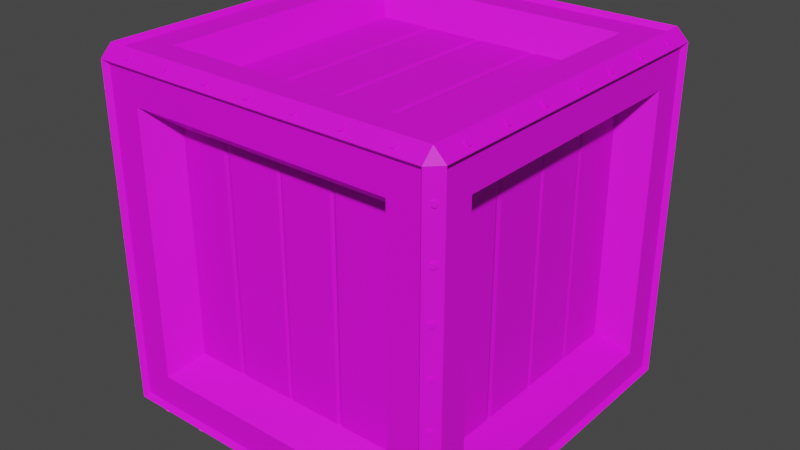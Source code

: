 # Source: Crate_Small_V3.blend  (saved by Blender 2.91.10; exported with 4.5.12 LTS)
import bpy
from mathutils import Matrix  # noqa: F401  (used for matrix-valued properties, if any)

bpy.ops.wm.read_factory_settings(use_empty=True)
scene = bpy.context.scene
scene.name = 'Scene'

# ---- collections
col_collection = bpy.data.collections.new('Collection'); scene.collection.children.link(col_collection)

# ---- images (referenced by path relative to the original .blend; pixels are not part of the script)
import os
ASSET_DIR = os.environ.get("B2B_ASSET_DIR", "")  # directory of the original .blend (textures are referenced by path, not embedded)
HERE = os.path.dirname(os.path.abspath(__file__))  # packed textures are extracted next to this script under _unpacked/

def load_image(name, relpath, width, height, colorspace="sRGB"):
    """Load a texture the original file referenced (path relative to the .blend, or extracted next to this script)."""
    p = next((c for c in (os.path.join(HERE, relpath), os.path.join(ASSET_DIR, relpath)) if relpath and os.path.exists(c)), "")
    if p:
        img = bpy.data.images.load(p, check_existing=True)
        img.name = name
    else:  # same state as the original file: an image datablock whose file is absent (Cycles renders it pink)
        img = bpy.data.images.new(name, width, height)
        img.source = "FILE"
        img.filepath = "//" + (relpath or name)
    img.colorspace_settings.name = colorspace
    return img
img_color2_png_014 = load_image('Color2.png.014', 'Color2.png', 1024, 1024, 'sRGB')

# ---- materials (node trees are filled in below, after node groups)
mat_material_015 = bpy.data.materials.new('Material.015')
mat_material_015.use_transparent_shadow = False

# ---- material node trees
mat_material_015.use_nodes = True; mat_material_015.node_tree.nodes.clear()
_N = mat_material_015.node_tree.nodes; _L = mat_material_015.node_tree.links
n0 = _N.new('ShaderNodeBsdfPrincipled'); n0.name = 'Principled BSDF'; n0.location = (10, 300)
n0.distribution = 'GGX'
n0.subsurface_method = 'BURLEY'
n0.inputs[2].default_value = 0.6
n0.inputs[3].default_value = 1.45
n0.inputs[27].default_value = (0.0, 0.0, 0.0, 1.0)
n0.inputs[28].default_value = 1.0
n1 = _N.new('ShaderNodeOutputMaterial'); n1.name = 'Material Output'; n1.location = (300, 300)
n2 = _N.new('ShaderNodeTexImage'); n2.name = 'Image Texture'; n2.location = (-280, 280)
n2.image = img_color2_png_014
_L.new(n0.outputs[0], n1.inputs[0])
_L.new(n2.outputs[0], n0.inputs[0])
n1.is_active_output = True

# ---- world
world_world = bpy.data.worlds.new('World'); scene.world = world_world
world_world.use_nodes = True; world_world.node_tree.nodes.clear()
_N = world_world.node_tree.nodes; _L = world_world.node_tree.links
n0 = _N.new('ShaderNodeOutputWorld'); n0.name = 'World Output'; n0.location = (300, 300)
n1 = _N.new('ShaderNodeBackground'); n1.name = 'Background'; n1.location = (10, 300)
n1.inputs[0].default_value = (0.05088, 0.05088, 0.05088, 1.0)
_L.new(n1.outputs[0], n0.inputs[0])
n0.is_active_output = True
world_world.color = (0.05088, 0.05088, 0.05088)
world_world.use_sun_shadow = False
world_world.sun_shadow_jitter_overblur = 0.0

# ---- meshes
me_cylinder_002 = bpy.data.meshes.new('Cylinder.002')
me_cylinder_002.from_pydata([(-0.166, -0.1702, 0.3123), (-0.168, -0.1723, 0.3123), (-0.1674, -0.1688, 0.3095), (-0.1694, -0.1708, 0.3095), (-0.1697, -0.1665, 0.3106), (-0.1717, -0.1686, 0.3106), (-0.1697, -0.1665, 0.314), (-0.1717, -0.1686, 0.314), (-0.1674, -0.1688, 0.315), (-0.1694, -0.1708, 0.315), (-0.166, -0.1702, 0.1759), (-0.168, -0.1723, 0.1759), (-0.1674, -0.1688, 0.1732), (-0.1694, -0.1708, 0.1732), (-0.1697, -0.1665, 0.1742), (-0.1717, -0.1686, 0.1742), (-0.1697, -0.1665, 0.1776), (-0.1717, -0.1686, 0.1776), (-0.1674, -0.1688, 0.1787), (-0.1694, -0.1708, 0.1787), (-0.166, -0.1702, 0.1305), (-0.168, -0.1723, 0.1305), (-0.1674, -0.1688, 0.1277), (-0.1694, -0.1708, 0.1277), (-0.1697, -0.1665, 0.1288), (-0.1717, -0.1686, 0.1288), (-0.1697, -0.1665, 0.1322), (-0.1717, -0.1686, 0.1322), (-0.1674, -0.1688, 0.1332), (-0.1694, -0.1708, 0.1332), (-0.166, -0.1702, 0.08501), (-0.168, -0.1723, 0.08501), (-0.1674, -0.1688, 0.08226), (-0.1694, -0.1708, 0.08226), (-0.1697, -0.1665, 0.08331), (-0.1717, -0.1686, 0.08331), (-0.1697, -0.1665, 0.08671), (-0.1717, -0.1686, 0.08671), (-0.1674, -0.1688, 0.08776), (-0.1694, -0.1708, 0.08776), (-0.166, -0.1702, 0.03956), (-0.168, -0.1723, 0.03956), (-0.1674, -0.1688, 0.0368), (-0.1694, -0.1708, 0.0368), (-0.1697, -0.1665, 0.03785), (-0.1717, -0.1686, 0.03785), (-0.1697, -0.1665, 0.04126), (-0.1717, -0.1686, 0.04126), (-0.1674, -0.1688, 0.04231), (-0.1694, -0.1708, 0.04231), (-0.166, -0.1702, 0.2668), (-0.168, -0.1723, 0.2668), (-0.1674, -0.1688, 0.2641), (-0.1694, -0.1708, 0.2641), (-0.1697, -0.1665, 0.2651), (-0.1717, -0.1686, 0.2651), (-0.1697, -0.1665, 0.2685), (-0.1717, -0.1686, 0.2685), (-0.1674, -0.1688, 0.2696), (-0.1694, -0.1708, 0.2696), (-0.166, -0.1702, 0.2214), (-0.168, -0.1723, 0.2214), (-0.1674, -0.1688, 0.2186), (-0.1694, -0.1708, 0.2186), (-0.1697, -0.1665, 0.2197), (-0.1717, -0.1686, 0.2197), (-0.1697, -0.1665, 0.2231), (-0.1717, -0.1686, 0.2231), (-0.1674, -0.1688, 0.2241), (-0.1694, -0.1708, 0.2241), (-0.1636, -0.1636, 7.502e-06), (-0.1636, -0.175, 0.0114), (-0.175, -0.1636, 0.0114), (-0.1636, -0.175, 0.3386), (-0.1636, -0.1636, 0.35), (-0.175, -0.1636, 0.3386), (-0.175, 0.1636, 0.0114), (-0.1636, 0.175, 0.0114), (-0.1636, 0.1636, 7.502e-06), (-0.1636, 0.1636, 0.35), (-0.1636, 0.175, 0.3386), (-0.175, 0.1636, 0.3386), (0.175, -0.1636, 0.0114), (0.1636, -0.175, 0.0114), (0.1636, -0.1636, 7.502e-06), (0.1636, -0.1636, 0.35), (0.1636, -0.175, 0.3386), (0.175, -0.1636, 0.3386), (0.1636, 0.175, 0.0114), (0.175, 0.1636, 0.0114), (0.1636, 0.1636, 7.502e-06), (0.1636, 0.1636, 0.35), (0.175, 0.1636, 0.3386), (0.1636, 0.175, 0.3386), (-0.143, -0.1091, 0.2841), (-0.143, -0.1091, 0.06592), (-0.143, 0.1091, 0.06592), (-0.143, 0.1091, 0.2841), (-0.143, 0.06154, 0.06592), (-0.143, 0.05434, 0.06592), (-0.143, 0.05434, 0.2841), (-0.143, 0.06154, 0.2841), (-0.143, 0.002294, 0.06592), (-0.143, -0.003019, 0.06592), (-0.143, -0.003019, 0.2841), (-0.143, 0.002294, 0.2841), (-0.143, -0.05232, 0.06592), (-0.143, -0.05836, 0.06592), (-0.143, -0.05836, 0.2841), (-0.143, -0.05232, 0.2841), (-0.142, 0.05794, 0.06592), (-0.142, 0.05794, 0.2841), (-0.142, -0.0003625, 0.06592), (-0.142, -0.0003625, 0.2841), (-0.142, -0.05534, 0.06592), (-0.142, -0.05534, 0.2841), (0.1431, 0.1091, 0.2841), (0.1431, 0.1091, 0.06592), (0.1431, -0.1091, 0.06592), (0.1431, -0.1091, 0.2841), (0.1431, -0.06156, 0.06592), (0.1431, -0.05437, 0.06592), (0.1431, -0.05437, 0.2841), (0.1431, -0.06156, 0.2841), (0.1431, -0.002323, 0.06592), (0.1431, 0.00299, 0.06592), (0.1431, 0.00299, 0.2841), (0.1431, -0.002323, 0.2841), (0.1431, 0.05229, 0.06592), (0.1431, 0.05833, 0.06592), (0.1431, 0.05833, 0.2841), (0.1431, 0.05229, 0.2841), (0.142, -0.05797, 0.06592), (0.142, -0.05797, 0.2841), (0.142, 0.0003335, 0.06592), (0.142, 0.0003335, 0.2841), (0.142, 0.05531, 0.06592), (0.142, 0.05531, 0.2841), (-0.1705, -0.1297, 0.04535), (-0.1705, -0.1297, 0.3047), (-0.1705, 0.1297, 0.3047), (-0.1705, 0.1297, 0.04535), (-0.1297, 0.1705, 0.04535), (-0.1297, 0.1705, 0.3047), (0.1297, 0.1705, 0.3047), (0.1297, 0.1705, 0.04535), (0.1705, 0.1297, 0.04535), (0.1705, 0.1297, 0.3047), (0.1705, -0.1297, 0.3047), (0.1705, -0.1297, 0.04535), (0.1297, -0.1705, 0.04535), (0.1297, -0.1705, 0.3047), (-0.1297, -0.1705, 0.3047), (-0.1297, -0.1705, 0.04535), (-0.1297, 0.1297, 0.004549), (0.1297, 0.1297, 0.004549), (0.1297, -0.1297, 0.004549), (-0.1297, -0.1297, 0.004549), (0.1297, 0.1297, 0.3455), (-0.1297, 0.1297, 0.3455), (-0.1297, -0.1297, 0.3455), (0.1297, -0.1297, 0.3455), (-0.1419, -0.108, 0.06705), (-0.1419, -0.108, 0.283), (-0.1419, 0.108, 0.06705), (-0.1419, 0.108, 0.283), (-0.108, 0.1419, 0.283), (-0.108, 0.1419, 0.06705), (0.108, 0.1419, 0.06705), (0.108, 0.1419, 0.283), (0.1419, 0.108, 0.283), (0.1419, 0.108, 0.06705), (0.1419, -0.108, 0.06705), (0.1419, -0.108, 0.283), (0.108, -0.1419, 0.283), (0.108, -0.1419, 0.06705), (-0.108, -0.1419, 0.06705), (-0.108, -0.1419, 0.283), (0.108, 0.108, 0.03308), (-0.108, 0.108, 0.03308), (-0.108, -0.108, 0.03308), (0.108, -0.108, 0.03308), (-0.108, 0.108, 0.3169), (0.108, 0.108, 0.3169), (0.108, -0.108, 0.3169), (-0.108, -0.108, 0.3169), (-0.1594, -0.1594, 0.004549), (-0.1594, -0.1705, 0.01565), (-0.1705, -0.1594, 0.01565), (-0.1594, -0.1705, 0.3344), (-0.1594, -0.1594, 0.3455), (-0.1705, -0.1594, 0.3344), (-0.1705, 0.1594, 0.01565), (-0.1594, 0.1705, 0.01565), (-0.1594, 0.1594, 0.004549), (-0.1594, 0.1594, 0.3455), (-0.1594, 0.1705, 0.3344), (-0.1705, 0.1594, 0.3344), (0.1705, -0.1594, 0.01565), (0.1594, -0.1705, 0.01565), (0.1594, -0.1594, 0.004549), (0.1594, -0.1594, 0.3455), (0.1594, -0.1705, 0.3344), (0.1705, -0.1594, 0.3344), (0.1594, 0.1705, 0.01565), (0.1705, 0.1594, 0.01565), (0.1594, 0.1594, 0.004549), (0.1594, 0.1594, 0.3455), (0.1705, 0.1594, 0.3344), (0.1594, 0.1705, 0.3344), (-0.1091, 0.143, 0.2841), (-0.1091, 0.143, 0.06592), (0.1091, 0.143, 0.06592), (0.1091, 0.143, 0.2841), (0.06156, 0.143, 0.06592), (0.05436, 0.143, 0.06592), (0.05436, 0.143, 0.2841), (0.06156, 0.143, 0.2841), (0.002319, 0.143, 0.06592), (-0.002993, 0.143, 0.06592), (-0.002993, 0.143, 0.2841), (0.002319, 0.143, 0.2841), (-0.05229, 0.143, 0.06592), (-0.05834, 0.143, 0.06592), (-0.05834, 0.143, 0.2841), (-0.05229, 0.143, 0.2841), (0.05796, 0.142, 0.06592), (0.05796, 0.142, 0.2841), (-0.000337, 0.142, 0.06592), (-0.000337, 0.142, 0.2841), (-0.05531, 0.142, 0.06592), (-0.05531, 0.142, 0.2841), (0.1091, -0.1431, 0.2841), (0.1091, -0.1431, 0.06592), (-0.1091, -0.1431, 0.06592), (-0.1091, -0.1431, 0.2841), (-0.06154, -0.1431, 0.06592), (-0.05434, -0.1431, 0.06592), (-0.05434, -0.1431, 0.2841), (-0.06154, -0.1431, 0.2841), (-0.002297, -0.1431, 0.06592), (0.003015, -0.1431, 0.06592), (0.003015, -0.1431, 0.2841), (-0.002297, -0.1431, 0.2841), (0.05231, -0.1431, 0.06592), (0.05836, -0.1431, 0.06592), (0.05836, -0.1431, 0.2841), (0.05231, -0.1431, 0.2841), (-0.05794, -0.142, 0.06592), (-0.05794, -0.142, 0.2841), (0.0003589, -0.142, 0.06592), (0.0003589, -0.142, 0.2841), (0.05534, -0.142, 0.06592), (0.05534, -0.142, 0.2841), (-0.1091, -0.1091, 0.3181), (-0.1091, 0.1091, 0.3181), (0.1091, 0.1091, 0.3181), (0.1091, -0.1091, 0.3181), (0.06156, 0.1091, 0.3181), (0.05436, 0.1091, 0.3181), (0.05436, -0.1091, 0.3181), (0.06156, -0.1091, 0.3181), (0.002319, 0.1091, 0.3181), (-0.002993, 0.1091, 0.3181), (-0.002993, -0.1091, 0.3181), (0.002319, -0.1091, 0.3181), (-0.05229, 0.1091, 0.3181), (-0.05834, 0.1091, 0.3181), (-0.05834, -0.1091, 0.3181), (-0.05229, -0.1091, 0.3181), (0.05796, 0.1091, 0.317), (0.05796, -0.1091, 0.317), (-0.000337, 0.1091, 0.317), (-0.000337, -0.1091, 0.317), (-0.05531, 0.1091, 0.317), (-0.05531, -0.1091, 0.317), (0.1091, -0.1091, 0.03196), (0.1091, 0.1091, 0.03196), (-0.1091, 0.1091, 0.03196), (-0.1091, -0.1091, 0.03196), (-0.06154, 0.1091, 0.03196), (-0.05434, 0.1091, 0.03196), (-0.05434, -0.1091, 0.03196), (-0.06154, -0.1091, 0.03196), (-0.002297, 0.1091, 0.03196), (0.003015, 0.1091, 0.03196), (0.003015, -0.1091, 0.03196), (-0.002297, -0.1091, 0.03196), (0.05231, 0.1091, 0.03196), (0.05836, 0.1091, 0.03196), (0.05836, -0.1091, 0.03196), (0.05231, -0.1091, 0.03196), (-0.05794, 0.1091, 0.03302), (-0.05794, -0.1091, 0.03302), (0.0003589, 0.1091, 0.03302), (0.000359, -0.1091, 0.03302), (0.05534, 0.1091, 0.03302), (0.05534, -0.1091, 0.03302), (-0.1364, -0.1667, 0.3446), (-0.1364, -0.1687, 0.3467), (-0.1336, -0.1681, 0.3432), (-0.1336, -0.1701, 0.3453), (-0.1347, -0.1704, 0.3409), (-0.1347, -0.1724, 0.343), (-0.1381, -0.1704, 0.3409), (-0.1381, -0.1724, 0.343), (-0.1391, -0.1681, 0.3432), (-0.1391, -0.1701, 0.3453), (0.0, -0.1667, 0.3446), (0.0, -0.1687, 0.3467), (0.002754, -0.1681, 0.3432), (0.002754, -0.1701, 0.3453), (0.001702, -0.1704, 0.3409), (0.001702, -0.1724, 0.343), (-0.001702, -0.1704, 0.3409), (-0.001702, -0.1724, 0.343), (-0.002754, -0.1681, 0.3432), (-0.002754, -0.1701, 0.3453), (0.04546, -0.1667, 0.3446), (0.04546, -0.1687, 0.3467), (0.04821, -0.1681, 0.3432), (0.04821, -0.1701, 0.3453), (0.04716, -0.1704, 0.3409), (0.04716, -0.1724, 0.343), (0.04375, -0.1704, 0.3409), (0.04375, -0.1724, 0.343), (0.0427, -0.1681, 0.3432), (0.0427, -0.1701, 0.3453), (0.09091, -0.1667, 0.3446), (0.09091, -0.1687, 0.3467), (0.09367, -0.1681, 0.3432), (0.09367, -0.1701, 0.3453), (0.09261, -0.1704, 0.3409), (0.09261, -0.1724, 0.343), (0.08921, -0.1704, 0.3409), (0.08921, -0.1724, 0.343), (0.08816, -0.1681, 0.3432), (0.08816, -0.1701, 0.3453), (0.1364, -0.1667, 0.3446), (0.1364, -0.1687, 0.3467), (0.1391, -0.1681, 0.3432), (0.1391, -0.1701, 0.3453), (0.1381, -0.1704, 0.3409), (0.1381, -0.1724, 0.343), (0.1347, -0.1704, 0.3409), (0.1347, -0.1724, 0.343), (0.1336, -0.1681, 0.3432), (0.1336, -0.1701, 0.3453), (-0.09091, -0.1667, 0.3446), (-0.09091, -0.1687, 0.3467), (-0.08816, -0.1681, 0.3432), (-0.08816, -0.1701, 0.3453), (-0.08921, -0.1704, 0.3409), (-0.08921, -0.1724, 0.343), (-0.09261, -0.1704, 0.3409), (-0.09261, -0.1724, 0.343), (-0.09367, -0.1681, 0.3432), (-0.09367, -0.1701, 0.3453), (-0.04546, -0.1667, 0.3446), (-0.04546, -0.1687, 0.3467), (-0.0427, -0.1681, 0.3432), (-0.0427, -0.1701, 0.3453), (-0.04375, -0.1704, 0.3409), (-0.04375, -0.1724, 0.343), (-0.04716, -0.1704, 0.3409), (-0.04716, -0.1724, 0.343), (-0.04821, -0.1681, 0.3432), (-0.04821, -0.1701, 0.3453), (0.1364, 0.167, 0.3446), (0.1364, 0.169, 0.3467), (0.1336, 0.1684, 0.3432), (0.1336, 0.1704, 0.3453), (0.1347, 0.1707, 0.3409), (0.1347, 0.1727, 0.343), (0.1381, 0.1707, 0.3409), (0.1381, 0.1727, 0.343), (0.1391, 0.1684, 0.3432), (0.1391, 0.1704, 0.3453), (3.387e-08, 0.167, 0.3446), (3.387e-08, 0.169, 0.3467), (-0.002754, 0.1684, 0.3432), (-0.002754, 0.1704, 0.3453), (-0.001702, 0.1707, 0.3409), (-0.001702, 0.1727, 0.343), (0.001702, 0.1707, 0.3409), (0.001702, 0.1727, 0.343), (0.002754, 0.1684, 0.3432), (0.002754, 0.1704, 0.3453), (-0.04546, 0.167, 0.3446), (-0.04546, 0.169, 0.3467), (-0.04821, 0.1684, 0.3432), (-0.04821, 0.1704, 0.3453), (-0.04716, 0.1707, 0.3409), (-0.04716, 0.1727, 0.343), (-0.04375, 0.1707, 0.3409), (-0.04375, 0.1727, 0.343), (-0.0427, 0.1684, 0.3432), (-0.0427, 0.1704, 0.3453), (-0.09091, 0.167, 0.3446), (-0.09091, 0.169, 0.3467), (-0.09367, 0.1684, 0.3432), (-0.09367, 0.1704, 0.3453), (-0.09261, 0.1707, 0.3409), (-0.09261, 0.1727, 0.343), (-0.08921, 0.1707, 0.3409), (-0.08921, 0.1727, 0.343), (-0.08816, 0.1684, 0.3432), (-0.08816, 0.1704, 0.3453), (-0.1364, 0.167, 0.3446), (-0.1364, 0.169, 0.3467), (-0.1391, 0.1684, 0.3432), (-0.1391, 0.1704, 0.3453), (-0.1381, 0.1707, 0.3409), (-0.1381, 0.1727, 0.343), (-0.1347, 0.1707, 0.3409), (-0.1347, 0.1727, 0.343), (-0.1336, 0.1684, 0.3432), (-0.1336, 0.1704, 0.3453), (0.09091, 0.167, 0.3446), (0.09091, 0.169, 0.3467), (0.08816, 0.1684, 0.3432), (0.08816, 0.1704, 0.3453), (0.08921, 0.1707, 0.3409), (0.08921, 0.1727, 0.343), (0.09261, 0.1707, 0.3409), (0.09261, 0.1727, 0.343), (0.09367, 0.1684, 0.3432), (0.09367, 0.1704, 0.3453), (0.04546, 0.167, 0.3446), (0.04546, 0.169, 0.3467), (0.0427, 0.1684, 0.3432), (0.0427, 0.1704, 0.3453), (0.04375, 0.1707, 0.3409), (0.04375, 0.1727, 0.343), (0.04716, 0.1707, 0.3409), (0.04716, 0.1727, 0.343), (0.04821, 0.1684, 0.3432), (0.04821, 0.1704, 0.3453), (0.1668, -0.1362, 0.3446), (0.1689, -0.1362, 0.3467), (0.1682, -0.1335, 0.3432), (0.1703, -0.1335, 0.3453), (0.1705, -0.1345, 0.3409), (0.1726, -0.1345, 0.343), (0.1705, -0.1379, 0.3409), (0.1726, -0.1379, 0.343), (0.1682, -0.139, 0.3432), (0.1703, -0.139, 0.3453), (0.1668, 0.0001531, 0.3446), (0.1689, 0.0001531, 0.3467), (0.1682, 0.002907, 0.3432), (0.1703, 0.002907, 0.3453), (0.1705, 0.001855, 0.3409), (0.1726, 0.001855, 0.343), (0.1705, -0.001549, 0.3409), (0.1726, -0.001549, 0.343), (0.1682, -0.002601, 0.3432), (0.1703, -0.002601, 0.3453), (0.1668, 0.04561, 0.3446), (0.1689, 0.04561, 0.3467), (0.1682, 0.04836, 0.3432), (0.1703, 0.04836, 0.3453), (0.1705, 0.04731, 0.3409), (0.1726, 0.04731, 0.343), (0.1705, 0.04391, 0.3409), (0.1726, 0.04391, 0.343), (0.1682, 0.04285, 0.3432), (0.1703, 0.04285, 0.3453), (0.1668, 0.09106, 0.3446), (0.1689, 0.09106, 0.3467), (0.1682, 0.09382, 0.3432), (0.1703, 0.09382, 0.3453), (0.1705, 0.09277, 0.3409), (0.1726, 0.09277, 0.343), (0.1705, 0.08936, 0.3409), (0.1726, 0.08936, 0.343), (0.1682, 0.08831, 0.3432), (0.1703, 0.08831, 0.3453), (0.1668, 0.1365, 0.3446), (0.1689, 0.1365, 0.3467), (0.1682, 0.1393, 0.3432), (0.1703, 0.1393, 0.3453), (0.1705, 0.1382, 0.3409), (0.1726, 0.1382, 0.343), (0.1705, 0.1348, 0.3409), (0.1726, 0.1348, 0.343), (0.1682, 0.1338, 0.3432), (0.1703, 0.1338, 0.3453), (0.1668, -0.09076, 0.3446), (0.1689, -0.09076, 0.3467), (0.1682, -0.088, 0.3432), (0.1703, -0.088, 0.3453), (0.1705, -0.08906, 0.3409), (0.1726, -0.08906, 0.343), (0.1705, -0.09246, 0.3409), (0.1726, -0.09246, 0.343), (0.1682, -0.09351, 0.3432), (0.1703, -0.09351, 0.3453), (0.1668, -0.0453, 0.3446), (0.1689, -0.0453, 0.3467), (0.1682, -0.04255, 0.3432), (0.1703, -0.04255, 0.3453), (0.1705, -0.0436, 0.3409), (0.1726, -0.0436, 0.343), (0.1705, -0.047, 0.3409), (0.1726, -0.047, 0.343), (0.1682, -0.04806, 0.3432), (0.1703, -0.04806, 0.3453), (-0.1668, 0.1365, 0.3446), (-0.1689, 0.1365, 0.3467), (-0.1682, 0.1338, 0.3432), (-0.1703, 0.1338, 0.3453), (-0.1705, 0.1348, 0.3409), (-0.1726, 0.1348, 0.343), (-0.1705, 0.1382, 0.3409), (-0.1726, 0.1382, 0.343), (-0.1682, 0.1393, 0.3432), (-0.1703, 0.1393, 0.3453), (-0.1668, 0.0001531, 0.3446), (-0.1689, 0.0001531, 0.3467), (-0.1682, -0.002601, 0.3432), (-0.1703, -0.002601, 0.3453), (-0.1705, -0.001549, 0.3409), (-0.1726, -0.001549, 0.343), (-0.1705, 0.001855, 0.3409), (-0.1726, 0.001855, 0.343), (-0.1682, 0.002907, 0.3432), (-0.1703, 0.002907, 0.3453), (-0.1668, -0.0453, 0.3446), (-0.1689, -0.0453, 0.3467), (-0.1682, -0.04806, 0.3432), (-0.1703, -0.04806, 0.3453), (-0.1705, -0.047, 0.3409), (-0.1726, -0.047, 0.343), (-0.1705, -0.0436, 0.3409), (-0.1726, -0.0436, 0.343), (-0.1682, -0.04255, 0.3432), (-0.1703, -0.04255, 0.3453), (-0.1668, -0.09076, 0.3446), (-0.1689, -0.09076, 0.3467), (-0.1682, -0.09351, 0.3432), (-0.1703, -0.09351, 0.3453), (-0.1705, -0.09246, 0.3409), (-0.1726, -0.09246, 0.343), (-0.1705, -0.08906, 0.3409), (-0.1726, -0.08906, 0.343), (-0.1682, -0.088, 0.3432), (-0.1703, -0.088, 0.3453), (-0.1668, -0.1362, 0.3446), (-0.1689, -0.1362, 0.3467), (-0.1682, -0.139, 0.3432), (-0.1703, -0.139, 0.3453), (-0.1705, -0.1379, 0.3409), (-0.1726, -0.1379, 0.343), (-0.1705, -0.1345, 0.3409), (-0.1726, -0.1345, 0.343), (-0.1682, -0.1335, 0.3432), (-0.1703, -0.1335, 0.3453), (-0.1668, 0.09106, 0.3446), (-0.1689, 0.09106, 0.3467), (-0.1682, 0.08831, 0.3432), (-0.1703, 0.08831, 0.3453), (-0.1705, 0.08936, 0.3409), (-0.1726, 0.08936, 0.343), (-0.1705, 0.09277, 0.3409), (-0.1726, 0.09277, 0.343), (-0.1682, 0.09382, 0.3432), (-0.1703, 0.09382, 0.3453), (-0.1668, 0.04561, 0.3446), (-0.1689, 0.04561, 0.3467), (-0.1682, 0.04285, 0.3432), (-0.1703, 0.04285, 0.3453), (-0.1705, 0.04391, 0.3409), (-0.1726, 0.04391, 0.343), (-0.1705, 0.04731, 0.3409), (-0.1726, 0.04731, 0.343), (-0.1682, 0.04836, 0.3432), (-0.1703, 0.04836, 0.3453), (-0.1364, -0.17, 0.008838), (-0.1364, -0.172, 0.006788), (-0.1336, -0.1685, 0.007426), (-0.1336, -0.1706, 0.005375), (-0.1347, -0.1663, 0.00514), (-0.1347, -0.1683, 0.003089), (-0.1381, -0.1663, 0.00514), (-0.1381, -0.1683, 0.003089), (-0.1391, -0.1685, 0.007426), (-0.1391, -0.1706, 0.005375), (0.0, -0.17, 0.008838), (0.0, -0.172, 0.006788), (0.002754, -0.1685, 0.007426), (0.002754, -0.1706, 0.005375), (0.001702, -0.1663, 0.00514), (0.001702, -0.1683, 0.003089), (-0.001702, -0.1663, 0.00514), (-0.001702, -0.1683, 0.003089), (-0.002754, -0.1685, 0.007426), (-0.002754, -0.1706, 0.005375), (0.04546, -0.17, 0.008838), (0.04546, -0.172, 0.006788), (0.04821, -0.1685, 0.007426), (0.04821, -0.1706, 0.005375), (0.04716, -0.1663, 0.00514), (0.04716, -0.1683, 0.003089), (0.04375, -0.1663, 0.00514), (0.04375, -0.1683, 0.003089), (0.0427, -0.1685, 0.007426), (0.0427, -0.1706, 0.005375), (0.09091, -0.17, 0.008838), (0.09091, -0.172, 0.006788), (0.09367, -0.1685, 0.007426), (0.09367, -0.1706, 0.005375), (0.09261, -0.1663, 0.00514), (0.09261, -0.1683, 0.003089), (0.08921, -0.1663, 0.00514), (0.08921, -0.1683, 0.003089), (0.08816, -0.1685, 0.007426), (0.08816, -0.1706, 0.005375), (0.1364, -0.17, 0.008838), (0.1364, -0.172, 0.006788), (0.1391, -0.1685, 0.007426), (0.1391, -0.1706, 0.005375), (0.1381, -0.1663, 0.00514), (0.1381, -0.1683, 0.003089), (0.1347, -0.1663, 0.00514), (0.1347, -0.1683, 0.003089), (0.1336, -0.1685, 0.007426), (0.1336, -0.1706, 0.005375), (-0.09091, -0.17, 0.008838), (-0.09091, -0.172, 0.006788), (-0.08816, -0.1685, 0.007426), (-0.08816, -0.1706, 0.005375), (-0.08921, -0.1663, 0.00514), (-0.08921, -0.1683, 0.003089), (-0.09261, -0.1663, 0.00514), (-0.09261, -0.1683, 0.003089), (-0.09367, -0.1685, 0.007426), (-0.09367, -0.1706, 0.005375), (-0.04546, -0.17, 0.008838), (-0.04546, -0.172, 0.006788), (-0.0427, -0.1685, 0.007426), (-0.0427, -0.1706, 0.005375), (-0.04375, -0.1663, 0.00514), (-0.04375, -0.1683, 0.003089), (-0.04716, -0.1663, 0.00514), (-0.04716, -0.1683, 0.003089), (-0.04821, -0.1685, 0.007426), (-0.04821, -0.1706, 0.005375), (0.1364, 0.1703, 0.008839), (0.1364, 0.1723, 0.006791), (0.1336, 0.1688, 0.007424), (0.1336, 0.1709, 0.005376), (0.1347, 0.1666, 0.005135), (0.1347, 0.1686, 0.003087), (0.1381, 0.1666, 0.005135), (0.1381, 0.1686, 0.003087), (0.1391, 0.1688, 0.007424), (0.1391, 0.1709, 0.005376), (1.693e-08, 0.1703, 0.008839), (1.693e-08, 0.1723, 0.006791), (-0.002754, 0.1688, 0.007424), (-0.002754, 0.1709, 0.005376), (-0.001702, 0.1666, 0.005135), (-0.001702, 0.1686, 0.003087), (0.001702, 0.1666, 0.005135), (0.001702, 0.1686, 0.003087), (0.002754, 0.1688, 0.007424), (0.002754, 0.1709, 0.005376), (-0.04546, 0.1703, 0.008839), (-0.04546, 0.1723, 0.006791), (-0.04821, 0.1688, 0.007424), (-0.04821, 0.1709, 0.005376), (-0.04716, 0.1666, 0.005135), (-0.04716, 0.1686, 0.003087), (-0.04375, 0.1666, 0.005135), (-0.04375, 0.1686, 0.003087), (-0.0427, 0.1688, 0.007424), (-0.0427, 0.1709, 0.005376), (-0.09091, 0.1703, 0.008839), (-0.09091, 0.1723, 0.006791), (-0.09367, 0.1688, 0.007424), (-0.09367, 0.1709, 0.005376), (-0.09261, 0.1666, 0.005135), (-0.09261, 0.1686, 0.003087), (-0.08921, 0.1666, 0.005135), (-0.08921, 0.1686, 0.003087), (-0.08816, 0.1688, 0.007424), (-0.08816, 0.1709, 0.005376), (-0.1364, 0.1703, 0.008839), (-0.1364, 0.1723, 0.006791), (-0.1391, 0.1688, 0.007424), (-0.1391, 0.1709, 0.005376), (-0.1381, 0.1666, 0.005135), (-0.1381, 0.1686, 0.003087), (-0.1347, 0.1666, 0.005135), (-0.1347, 0.1686, 0.003087), (-0.1336, 0.1688, 0.007424), (-0.1336, 0.1709, 0.005376), (0.09091, 0.1703, 0.008839), (0.09091, 0.1723, 0.006791), (0.08816, 0.1688, 0.007424), (0.08816, 0.1709, 0.005376), (0.08921, 0.1666, 0.005135), (0.08921, 0.1686, 0.003087), (0.09261, 0.1666, 0.005135), (0.09261, 0.1686, 0.003087), (0.09367, 0.1688, 0.007424), (0.09367, 0.1709, 0.005376), (0.04546, 0.1703, 0.008839), (0.04546, 0.1723, 0.006791), (0.0427, 0.1688, 0.007424), (0.0427, 0.1709, 0.005376), (0.04375, 0.1666, 0.005135), (0.04375, 0.1686, 0.003087), (0.04716, 0.1666, 0.005135), (0.04716, 0.1686, 0.003087), (0.04821, 0.1688, 0.007424), (0.04821, 0.1709, 0.005376), (0.1701, -0.1362, 0.008839), (0.1722, -0.1362, 0.006791), (0.1687, -0.1335, 0.007424), (0.1707, -0.1335, 0.005376), (0.1664, -0.1345, 0.005135), (0.1685, -0.1345, 0.003087), (0.1664, -0.1379, 0.005135), (0.1685, -0.1379, 0.003087), (0.1687, -0.139, 0.007424), (0.1707, -0.139, 0.005376), (0.1701, 0.0001532, 0.008839), (0.1722, 0.0001532, 0.006791), (0.1687, 0.002907, 0.007424), (0.1707, 0.002907, 0.005376), (0.1664, 0.001855, 0.005135), (0.1685, 0.001855, 0.003087), (0.1664, -0.001549, 0.005135), (0.1685, -0.001549, 0.003087), (0.1687, -0.002601, 0.007424), (0.1707, -0.002601, 0.005376), (0.1701, 0.04561, 0.008839), (0.1722, 0.04561, 0.006791), (0.1687, 0.04836, 0.007424), (0.1707, 0.04836, 0.005376), (0.1664, 0.04731, 0.005135), (0.1685, 0.04731, 0.003087), (0.1664, 0.04391, 0.005135), (0.1685, 0.04391, 0.003087), (0.1687, 0.04286, 0.007424), (0.1707, 0.04286, 0.005376), (0.1701, 0.09106, 0.008839), (0.1722, 0.09106, 0.006791), (0.1687, 0.09382, 0.007424), (0.1707, 0.09382, 0.005376), (0.1664, 0.09277, 0.005135), (0.1685, 0.09277, 0.003087), (0.1664, 0.08936, 0.005135), (0.1685, 0.08936, 0.003087), (0.1687, 0.08831, 0.007424), (0.1707, 0.08831, 0.005376), (0.1701, 0.1365, 0.008839), (0.1722, 0.1365, 0.006791), (0.1687, 0.1393, 0.007424), (0.1707, 0.1393, 0.005376), (0.1664, 0.1382, 0.005135), (0.1685, 0.1382, 0.003087), (0.1664, 0.1348, 0.005135), (0.1685, 0.1348, 0.003087), (0.1687, 0.1338, 0.007424), (0.1707, 0.1338, 0.005376), (0.1701, -0.09076, 0.008839), (0.1722, -0.09076, 0.006791), (0.1687, -0.088, 0.007424), (0.1707, -0.088, 0.005376), (0.1664, -0.08906, 0.005135), (0.1685, -0.08906, 0.003087), (0.1664, -0.09246, 0.005135), (0.1685, -0.09246, 0.003087), (0.1687, -0.09351, 0.007424), (0.1707, -0.09351, 0.005376), (0.1701, -0.0453, 0.008839), (0.1722, -0.0453, 0.006791), (0.1687, -0.04255, 0.007424), (0.1707, -0.04255, 0.005376), (0.1664, -0.0436, 0.005135), (0.1685, -0.0436, 0.003087), (0.1664, -0.047, 0.005135), (0.1685, -0.047, 0.003087), (0.1687, -0.04806, 0.007424), (0.1707, -0.04806, 0.005376), (-0.1701, 0.1365, 0.008839), (-0.1722, 0.1365, 0.006791), (-0.1687, 0.1338, 0.007424), (-0.1707, 0.1338, 0.005376), (-0.1664, 0.1348, 0.005135), (-0.1685, 0.1348, 0.003087), (-0.1664, 0.1382, 0.005135), (-0.1685, 0.1382, 0.003087), (-0.1687, 0.1393, 0.007424), (-0.1707, 0.1393, 0.005376), (-0.1701, 0.0001532, 0.008839), (-0.1722, 0.0001532, 0.006791), (-0.1687, -0.002601, 0.007424), (-0.1707, -0.002601, 0.005376), (-0.1664, -0.001549, 0.005135), (-0.1685, -0.001549, 0.003087), (-0.1664, 0.001855, 0.005135), (-0.1685, 0.001855, 0.003087), (-0.1687, 0.002907, 0.007424), (-0.1707, 0.002907, 0.005376), (-0.1701, -0.0453, 0.008839), (-0.1722, -0.0453, 0.006791), (-0.1687, -0.04806, 0.007424), (-0.1707, -0.04806, 0.005376), (-0.1664, -0.047, 0.005135), (-0.1685, -0.047, 0.003087), (-0.1664, -0.0436, 0.005135), (-0.1685, -0.0436, 0.003087), (-0.1687, -0.04255, 0.007424), (-0.1707, -0.04255, 0.005376), (-0.1701, -0.09076, 0.008839), (-0.1722, -0.09076, 0.006791), (-0.1687, -0.09351, 0.007424), (-0.1707, -0.09351, 0.005376), (-0.1664, -0.09246, 0.005135), (-0.1685, -0.09246, 0.003087), (-0.1664, -0.08906, 0.005135), (-0.1685, -0.08906, 0.003087), (-0.1687, -0.088, 0.007424), (-0.1707, -0.088, 0.005376), (-0.1701, -0.1362, 0.008839), (-0.1722, -0.1362, 0.006791), (-0.1687, -0.139, 0.007424), (-0.1707, -0.139, 0.005376), (-0.1664, -0.1379, 0.005135), (-0.1685, -0.1379, 0.003087), (-0.1664, -0.1345, 0.005135), (-0.1685, -0.1345, 0.003087), (-0.1687, -0.1335, 0.007424), (-0.1707, -0.1335, 0.005376), (-0.1701, 0.09106, 0.008839), (-0.1722, 0.09106, 0.006791), (-0.1687, 0.08831, 0.007424), (-0.1707, 0.08831, 0.005376), (-0.1664, 0.08936, 0.005135), (-0.1685, 0.08936, 0.003087), (-0.1664, 0.09277, 0.005135), (-0.1685, 0.09277, 0.003087), (-0.1687, 0.09382, 0.007424), (-0.1707, 0.09382, 0.005376), (-0.1701, 0.04561, 0.008839), (-0.1722, 0.04561, 0.006791), (-0.1687, 0.04286, 0.007424), (-0.1707, 0.04286, 0.005376), (-0.1664, 0.04391, 0.005135), (-0.1685, 0.04391, 0.003087), (-0.1664, 0.04731, 0.005135), (-0.1685, 0.04731, 0.003087), (-0.1687, 0.04836, 0.007424), (-0.1707, 0.04836, 0.005376), (-0.1702, 0.166, 0.3123), (-0.1723, 0.168, 0.3123), (-0.1688, 0.1674, 0.3095), (-0.1708, 0.1694, 0.3095), (-0.1665, 0.1697, 0.3106), (-0.1686, 0.1717, 0.3106), (-0.1665, 0.1697, 0.314), (-0.1686, 0.1717, 0.314), (-0.1688, 0.1674, 0.315), (-0.1708, 0.1694, 0.315), (-0.1702, 0.166, 0.1759), (-0.1723, 0.168, 0.1759), (-0.1688, 0.1674, 0.1732), (-0.1708, 0.1694, 0.1732), (-0.1665, 0.1697, 0.1742), (-0.1686, 0.1717, 0.1742), (-0.1665, 0.1697, 0.1776), (-0.1686, 0.1717, 0.1776), (-0.1688, 0.1674, 0.1787), (-0.1708, 0.1694, 0.1787), (-0.1702, 0.166, 0.1305), (-0.1723, 0.168, 0.1305), (-0.1688, 0.1674, 0.1277), (-0.1708, 0.1694, 0.1277), (-0.1665, 0.1697, 0.1288), (-0.1686, 0.1717, 0.1288), (-0.1665, 0.1697, 0.1322), (-0.1686, 0.1717, 0.1322), (-0.1688, 0.1674, 0.1332), (-0.1708, 0.1694, 0.1332), (-0.1702, 0.166, 0.08501), (-0.1723, 0.168, 0.08501), (-0.1688, 0.1674, 0.08226), (-0.1708, 0.1694, 0.08226), (-0.1665, 0.1697, 0.08331), (-0.1686, 0.1717, 0.08331), (-0.1665, 0.1697, 0.08671), (-0.1686, 0.1717, 0.08671), (-0.1688, 0.1674, 0.08776), (-0.1708, 0.1694, 0.08776), (-0.1702, 0.166, 0.03956), (-0.1723, 0.168, 0.03956), (-0.1688, 0.1674, 0.0368), (-0.1708, 0.1694, 0.0368), (-0.1665, 0.1697, 0.03785), (-0.1686, 0.1717, 0.03785), (-0.1665, 0.1697, 0.04126), (-0.1686, 0.1717, 0.04126), (-0.1688, 0.1674, 0.04231), (-0.1708, 0.1694, 0.04231), (-0.1702, 0.166, 0.2668), (-0.1723, 0.168, 0.2668), (-0.1688, 0.1674, 0.2641), (-0.1708, 0.1694, 0.2641), (-0.1665, 0.1697, 0.2651), (-0.1686, 0.1717, 0.2651), (-0.1665, 0.1697, 0.2685), (-0.1686, 0.1717, 0.2685), (-0.1688, 0.1674, 0.2696), (-0.1708, 0.1694, 0.2696), (-0.1702, 0.166, 0.2214), (-0.1723, 0.168, 0.2214), (-0.1688, 0.1674, 0.2186), (-0.1708, 0.1694, 0.2186), (-0.1665, 0.1697, 0.2197), (-0.1686, 0.1717, 0.2197), (-0.1665, 0.1697, 0.2231), (-0.1686, 0.1717, 0.2231), (-0.1688, 0.1674, 0.2241), (-0.1708, 0.1694, 0.2241), (0.1702, -0.166, 0.3123), (0.1723, -0.168, 0.3123), (0.1688, -0.1674, 0.3095), (0.1708, -0.1694, 0.3095), (0.1665, -0.1697, 0.3106), (0.1686, -0.1717, 0.3106), (0.1665, -0.1697, 0.314), (0.1686, -0.1717, 0.314), (0.1688, -0.1674, 0.315), (0.1708, -0.1694, 0.315), (0.1702, -0.166, 0.1759), (0.1723, -0.168, 0.1759), (0.1688, -0.1674, 0.1732), (0.1708, -0.1694, 0.1732), (0.1665, -0.1697, 0.1742), (0.1686, -0.1717, 0.1742), (0.1665, -0.1697, 0.1776), (0.1686, -0.1717, 0.1776), (0.1688, -0.1674, 0.1787), (0.1708, -0.1694, 0.1787), (0.1702, -0.166, 0.1305), (0.1723, -0.168, 0.1305), (0.1688, -0.1674, 0.1277), (0.1708, -0.1694, 0.1277), (0.1665, -0.1697, 0.1288), (0.1686, -0.1717, 0.1288), (0.1665, -0.1697, 0.1322), (0.1686, -0.1717, 0.1322), (0.1688, -0.1674, 0.1332), (0.1708, -0.1694, 0.1332), (0.1702, -0.166, 0.08501), (0.1723, -0.168, 0.08501), (0.1688, -0.1674, 0.08226), (0.1708, -0.1694, 0.08226), (0.1665, -0.1697, 0.08331), (0.1686, -0.1717, 0.08331), (0.1665, -0.1697, 0.08671), (0.1686, -0.1717, 0.08671), (0.1688, -0.1674, 0.08776), (0.1708, -0.1694, 0.08776), (0.1702, -0.166, 0.03956), (0.1723, -0.168, 0.03956), (0.1688, -0.1674, 0.0368), (0.1708, -0.1694, 0.0368), (0.1665, -0.1697, 0.03785), (0.1686, -0.1717, 0.03785), (0.1665, -0.1697, 0.04126), (0.1686, -0.1717, 0.04126), (0.1688, -0.1674, 0.04231), (0.1708, -0.1694, 0.04231), (0.1702, -0.166, 0.2668), (0.1723, -0.168, 0.2668), (0.1688, -0.1674, 0.2641), (0.1708, -0.1694, 0.2641), (0.1665, -0.1697, 0.2651), (0.1686, -0.1717, 0.2651), (0.1665, -0.1697, 0.2685), (0.1686, -0.1717, 0.2685), (0.1688, -0.1674, 0.2696), (0.1708, -0.1694, 0.2696), (0.1702, -0.166, 0.2214), (0.1723, -0.168, 0.2214), (0.1688, -0.1674, 0.2186), (0.1708, -0.1694, 0.2186), (0.1665, -0.1697, 0.2197), (0.1686, -0.1717, 0.2197), (0.1665, -0.1697, 0.2231), (0.1686, -0.1717, 0.2231), (0.1688, -0.1674, 0.2241), (0.1708, -0.1694, 0.2241), (0.166, 0.1702, 0.3123), (0.168, 0.1723, 0.3123), (0.1674, 0.1688, 0.3095), (0.1694, 0.1708, 0.3095), (0.1697, 0.1665, 0.3106), (0.1717, 0.1686, 0.3106), (0.1697, 0.1665, 0.314), (0.1717, 0.1686, 0.314), (0.1674, 0.1688, 0.315), (0.1694, 0.1708, 0.315), (0.166, 0.1702, 0.1759), (0.168, 0.1723, 0.1759), (0.1674, 0.1688, 0.1732), (0.1694, 0.1708, 0.1732), (0.1697, 0.1665, 0.1742), (0.1717, 0.1686, 0.1742), (0.1697, 0.1665, 0.1776), (0.1717, 0.1686, 0.1776), (0.1674, 0.1688, 0.1787), (0.1694, 0.1708, 0.1787), (0.166, 0.1702, 0.1305), (0.168, 0.1723, 0.1305), (0.1674, 0.1688, 0.1277), (0.1694, 0.1708, 0.1277), (0.1697, 0.1665, 0.1288), (0.1717, 0.1686, 0.1288), (0.1697, 0.1665, 0.1322), (0.1717, 0.1686, 0.1322), (0.1674, 0.1688, 0.1332), (0.1694, 0.1708, 0.1332), (0.166, 0.1702, 0.08501), (0.168, 0.1723, 0.08501), (0.1674, 0.1688, 0.08226), (0.1694, 0.1708, 0.08226), (0.1697, 0.1665, 0.08331), (0.1717, 0.1686, 0.08331), (0.1697, 0.1665, 0.08671), (0.1717, 0.1686, 0.08671), (0.1674, 0.1688, 0.08776), (0.1694, 0.1708, 0.08776), (0.166, 0.1702, 0.03956), (0.168, 0.1723, 0.03956), (0.1674, 0.1688, 0.0368), (0.1694, 0.1708, 0.0368), (0.1697, 0.1665, 0.03785), (0.1717, 0.1686, 0.03785), (0.1697, 0.1665, 0.04126), (0.1717, 0.1686, 0.04126), (0.1674, 0.1688, 0.04231), (0.1694, 0.1708, 0.04231), (0.166, 0.1702, 0.2668), (0.168, 0.1723, 0.2668), (0.1674, 0.1688, 0.2641), (0.1694, 0.1708, 0.2641), (0.1697, 0.1665, 0.2651), (0.1717, 0.1686, 0.2651), (0.1697, 0.1665, 0.2685), (0.1717, 0.1686, 0.2685), (0.1674, 0.1688, 0.2696), (0.1694, 0.1708, 0.2696), (0.166, 0.1702, 0.2214), (0.168, 0.1723, 0.2214), (0.1674, 0.1688, 0.2186), (0.1694, 0.1708, 0.2186), (0.1697, 0.1665, 0.2197), (0.1717, 0.1686, 0.2197), (0.1697, 0.1665, 0.2231), (0.1717, 0.1686, 0.2231), (0.1674, 0.1688, 0.2241), (0.1694, 0.1708, 0.2241)], [], [(0, 1, 3, 2), (2, 3, 5, 4), (4, 5, 7, 6), (3, 1, 9, 7, 5), (6, 7, 9, 8), (8, 9, 1, 0), (10, 11, 13, 12), (12, 13, 15, 14), (14, 15, 17, 16), (13, 11, 19, 17, 15), (16, 17, 19, 18), (18, 19, 11, 10), (20, 21, 23, 22), (22, 23, 25, 24), (24, 25, 27, 26), (23, 21, 29, 27, 25), (26, 27, 29, 28), (28, 29, 21, 20), (30, 31, 33, 32), (32, 33, 35, 34), (34, 35, 37, 36), (33, 31, 39, 37, 35), (36, 37, 39, 38), (38, 39, 31, 30), (40, 41, 43, 42), (42, 43, 45, 44), (44, 45, 47, 46), (43, 41, 49, 47, 45), (46, 47, 49, 48), (48, 49, 41, 40), (50, 51, 53, 52), (52, 53, 55, 54), (54, 55, 57, 56), (53, 51, 59, 57, 55), (56, 57, 59, 58), (58, 59, 51, 50), (60, 61, 63, 62), (62, 63, 65, 64), (64, 65, 67, 66), (63, 61, 69, 67, 65), (66, 67, 69, 68), (68, 69, 61, 60), (70, 71, 72), (73, 74, 75), (76, 77, 78), (79, 80, 81), (82, 83, 84), (85, 86, 87), (88, 89, 90), (91, 92, 93), (78, 70, 72, 76), (71, 73, 75, 72), (74, 79, 81, 75), (80, 77, 76, 81), (90, 78, 77, 88), (79, 91, 93, 80), (92, 89, 88, 93), (84, 90, 89, 82), (91, 85, 87, 92), (86, 83, 82, 87), (70, 84, 83, 71), (85, 74, 73, 86), (98, 101, 97, 96), (102, 105, 100, 99), (110, 111, 101, 98), (106, 109, 104, 103), (112, 113, 105, 102), (95, 94, 108, 107), (114, 115, 109, 106), (99, 100, 111, 110), (103, 104, 113, 112), (107, 108, 115, 114), (120, 123, 119, 118), (124, 127, 122, 121), (132, 133, 123, 120), (128, 131, 126, 125), (134, 135, 127, 124), (117, 116, 130, 129), (136, 137, 131, 128), (121, 122, 133, 132), (125, 126, 135, 134), (129, 130, 137, 136), (156, 157, 180, 181), (159, 160, 185, 182), (152, 153, 176, 177), (155, 156, 181, 178), (148, 149, 172, 173), (161, 158, 183, 184), (187, 199, 150, 153), (190, 201, 161, 160), (204, 193, 142, 145), (189, 187, 153, 152), (194, 206, 155, 154), (206, 200, 156, 155), (207, 195, 159, 158), (209, 204, 145, 144), (205, 208, 147, 146), (201, 207, 158, 161), (199, 202, 151, 150), (203, 198, 149, 148), (193, 196, 143, 142), (200, 186, 157, 156), (192, 188, 138, 141), (197, 192, 141, 140), (198, 205, 146, 149), (195, 190, 160, 159), (188, 191, 139, 138), (196, 209, 144, 143), (191, 197, 140, 139), (202, 189, 152, 151), (208, 203, 148, 147), (160, 161, 184, 185), (138, 139, 163, 162), (142, 143, 166, 167), (141, 138, 162, 164), (146, 147, 170, 171), (145, 142, 167, 168), (150, 151, 174, 175), (139, 140, 165, 163), (149, 146, 171, 172), (154, 155, 178, 179), (143, 144, 169, 166), (153, 150, 175, 176), (158, 159, 182, 183), (140, 141, 164, 165), (147, 148, 173, 170), (157, 154, 179, 180), (144, 145, 168, 169), (151, 152, 177, 174), (186, 194, 154, 157), (214, 217, 213, 212), (218, 221, 216, 215), (226, 227, 217, 214), (222, 225, 220, 219), (228, 229, 221, 218), (211, 210, 224, 223), (230, 231, 225, 222), (215, 216, 227, 226), (219, 220, 229, 228), (223, 224, 231, 230), (236, 239, 235, 234), (240, 243, 238, 237), (248, 249, 239, 236), (244, 247, 242, 241), (250, 251, 243, 240), (233, 232, 246, 245), (252, 253, 247, 244), (237, 238, 249, 248), (241, 242, 251, 250), (245, 246, 253, 252), (258, 261, 257, 256), (262, 265, 260, 259), (270, 271, 261, 258), (266, 269, 264, 263), (272, 273, 265, 262), (255, 254, 268, 267), (274, 275, 269, 266), (259, 260, 271, 270), (263, 264, 273, 272), (267, 268, 275, 274), (280, 283, 279, 278), (284, 287, 282, 281), (292, 293, 283, 280), (288, 291, 286, 285), (294, 295, 287, 284), (277, 276, 290, 289), (296, 297, 291, 288), (281, 282, 293, 292), (285, 286, 295, 294), (289, 290, 297, 296), (75, 81, 197, 191), (81, 76, 192, 197), (72, 75, 191, 188), (76, 72, 188, 192), (88, 77, 193, 204), (93, 88, 204, 209), (80, 93, 209, 196), (77, 80, 196, 193), (92, 87, 203, 208), (89, 92, 208, 205), (82, 89, 205, 198), (87, 82, 198, 203), (71, 83, 199, 187), (83, 86, 202, 199), (86, 73, 189, 202), (73, 71, 187, 189), (85, 91, 207, 201), (91, 79, 195, 207), (79, 74, 190, 195), (74, 85, 201, 190), (70, 78, 194, 186), (84, 70, 186, 200), (90, 84, 200, 206), (78, 90, 206, 194), (298, 299, 301, 300), (300, 301, 303, 302), (302, 303, 305, 304), (301, 299, 307, 305, 303), (304, 305, 307, 306), (306, 307, 299, 298), (308, 309, 311, 310), (310, 311, 313, 312), (312, 313, 315, 314), (311, 309, 317, 315, 313), (314, 315, 317, 316), (316, 317, 309, 308), (318, 319, 321, 320), (320, 321, 323, 322), (322, 323, 325, 324), (321, 319, 327, 325, 323), (324, 325, 327, 326), (326, 327, 319, 318), (328, 329, 331, 330), (330, 331, 333, 332), (332, 333, 335, 334), (331, 329, 337, 335, 333), (334, 335, 337, 336), (336, 337, 329, 328), (338, 339, 341, 340), (340, 341, 343, 342), (342, 343, 345, 344), (341, 339, 347, 345, 343), (344, 345, 347, 346), (346, 347, 339, 338), (348, 349, 351, 350), (350, 351, 353, 352), (352, 353, 355, 354), (351, 349, 357, 355, 353), (354, 355, 357, 356), (356, 357, 349, 348), (358, 359, 361, 360), (360, 361, 363, 362), (362, 363, 365, 364), (361, 359, 367, 365, 363), (364, 365, 367, 366), (366, 367, 359, 358), (368, 369, 371, 370), (370, 371, 373, 372), (372, 373, 375, 374), (371, 369, 377, 375, 373), (374, 375, 377, 376), (376, 377, 369, 368), (378, 379, 381, 380), (380, 381, 383, 382), (382, 383, 385, 384), (381, 379, 387, 385, 383), (384, 385, 387, 386), (386, 387, 379, 378), (388, 389, 391, 390), (390, 391, 393, 392), (392, 393, 395, 394), (391, 389, 397, 395, 393), (394, 395, 397, 396), (396, 397, 389, 388), (398, 399, 401, 400), (400, 401, 403, 402), (402, 403, 405, 404), (401, 399, 407, 405, 403), (404, 405, 407, 406), (406, 407, 399, 398), (408, 409, 411, 410), (410, 411, 413, 412), (412, 413, 415, 414), (411, 409, 417, 415, 413), (414, 415, 417, 416), (416, 417, 409, 408), (418, 419, 421, 420), (420, 421, 423, 422), (422, 423, 425, 424), (421, 419, 427, 425, 423), (424, 425, 427, 426), (426, 427, 419, 418), (428, 429, 431, 430), (430, 431, 433, 432), (432, 433, 435, 434), (431, 429, 437, 435, 433), (434, 435, 437, 436), (436, 437, 429, 428), (438, 439, 441, 440), (440, 441, 443, 442), (442, 443, 445, 444), (441, 439, 447, 445, 443), (444, 445, 447, 446), (446, 447, 439, 438), (448, 449, 451, 450), (450, 451, 453, 452), (452, 453, 455, 454), (451, 449, 457, 455, 453), (454, 455, 457, 456), (456, 457, 449, 448), (458, 459, 461, 460), (460, 461, 463, 462), (462, 463, 465, 464), (461, 459, 467, 465, 463), (464, 465, 467, 466), (466, 467, 459, 458), (468, 469, 471, 470), (470, 471, 473, 472), (472, 473, 475, 474), (471, 469, 477, 475, 473), (474, 475, 477, 476), (476, 477, 469, 468), (478, 479, 481, 480), (480, 481, 483, 482), (482, 483, 485, 484), (481, 479, 487, 485, 483), (484, 485, 487, 486), (486, 487, 479, 478), (488, 489, 491, 490), (490, 491, 493, 492), (492, 493, 495, 494), (491, 489, 497, 495, 493), (494, 495, 497, 496), (496, 497, 489, 488), (498, 499, 501, 500), (500, 501, 503, 502), (502, 503, 505, 504), (501, 499, 507, 505, 503), (504, 505, 507, 506), (506, 507, 499, 498), (508, 509, 511, 510), (510, 511, 513, 512), (512, 513, 515, 514), (511, 509, 517, 515, 513), (514, 515, 517, 516), (516, 517, 509, 508), (518, 519, 521, 520), (520, 521, 523, 522), (522, 523, 525, 524), (521, 519, 527, 525, 523), (524, 525, 527, 526), (526, 527, 519, 518), (528, 529, 531, 530), (530, 531, 533, 532), (532, 533, 535, 534), (531, 529, 537, 535, 533), (534, 535, 537, 536), (536, 537, 529, 528), (538, 539, 541, 540), (540, 541, 543, 542), (542, 543, 545, 544), (541, 539, 547, 545, 543), (544, 545, 547, 546), (546, 547, 539, 538), (548, 549, 551, 550), (550, 551, 553, 552), (552, 553, 555, 554), (551, 549, 557, 555, 553), (554, 555, 557, 556), (556, 557, 549, 548), (558, 559, 561, 560), (560, 561, 563, 562), (562, 563, 565, 564), (561, 559, 567, 565, 563), (564, 565, 567, 566), (566, 567, 559, 558), (568, 569, 571, 570), (570, 571, 573, 572), (572, 573, 575, 574), (571, 569, 577, 575, 573), (574, 575, 577, 576), (576, 577, 569, 568), (578, 579, 581, 580), (580, 581, 583, 582), (582, 583, 585, 584), (581, 579, 587, 585, 583), (584, 585, 587, 586), (586, 587, 579, 578), (588, 589, 591, 590), (590, 591, 593, 592), (592, 593, 595, 594), (591, 589, 597, 595, 593), (594, 595, 597, 596), (596, 597, 589, 588), (598, 599, 601, 600), (600, 601, 603, 602), (602, 603, 605, 604), (601, 599, 607, 605, 603), (604, 605, 607, 606), (606, 607, 599, 598), (608, 609, 611, 610), (610, 611, 613, 612), (612, 613, 615, 614), (611, 609, 617, 615, 613), (614, 615, 617, 616), (616, 617, 609, 608), (618, 619, 621, 620), (620, 621, 623, 622), (622, 623, 625, 624), (621, 619, 627, 625, 623), (624, 625, 627, 626), (626, 627, 619, 618), (628, 629, 631, 630), (630, 631, 633, 632), (632, 633, 635, 634), (631, 629, 637, 635, 633), (634, 635, 637, 636), (636, 637, 629, 628), (638, 639, 641, 640), (640, 641, 643, 642), (642, 643, 645, 644), (641, 639, 647, 645, 643), (644, 645, 647, 646), (646, 647, 639, 638), (648, 649, 651, 650), (650, 651, 653, 652), (652, 653, 655, 654), (651, 649, 657, 655, 653), (654, 655, 657, 656), (656, 657, 649, 648), (658, 659, 661, 660), (660, 661, 663, 662), (662, 663, 665, 664), (661, 659, 667, 665, 663), (664, 665, 667, 666), (666, 667, 659, 658), (668, 669, 671, 670), (670, 671, 673, 672), (672, 673, 675, 674), (671, 669, 677, 675, 673), (674, 675, 677, 676), (676, 677, 669, 668), (678, 679, 681, 680), (680, 681, 683, 682), (682, 683, 685, 684), (681, 679, 687, 685, 683), (684, 685, 687, 686), (686, 687, 679, 678), (688, 689, 691, 690), (690, 691, 693, 692), (692, 693, 695, 694), (691, 689, 697, 695, 693), (694, 695, 697, 696), (696, 697, 689, 688), (698, 699, 701, 700), (700, 701, 703, 702), (702, 703, 705, 704), (701, 699, 707, 705, 703), (704, 705, 707, 706), (706, 707, 699, 698), (708, 709, 711, 710), (710, 711, 713, 712), (712, 713, 715, 714), (711, 709, 717, 715, 713), (714, 715, 717, 716), (716, 717, 709, 708), (718, 719, 721, 720), (720, 721, 723, 722), (722, 723, 725, 724), (721, 719, 727, 725, 723), (724, 725, 727, 726), (726, 727, 719, 718), (728, 729, 731, 730), (730, 731, 733, 732), (732, 733, 735, 734), (731, 729, 737, 735, 733), (734, 735, 737, 736), (736, 737, 729, 728), (738, 739, 741, 740), (740, 741, 743, 742), (742, 743, 745, 744), (741, 739, 747, 745, 743), (744, 745, 747, 746), (746, 747, 739, 738), (748, 749, 751, 750), (750, 751, 753, 752), (752, 753, 755, 754), (751, 749, 757, 755, 753), (754, 755, 757, 756), (756, 757, 749, 748), (758, 759, 761, 760), (760, 761, 763, 762), (762, 763, 765, 764), (761, 759, 767, 765, 763), (764, 765, 767, 766), (766, 767, 759, 758), (768, 769, 771, 770), (770, 771, 773, 772), (772, 773, 775, 774), (771, 769, 777, 775, 773), (774, 775, 777, 776), (776, 777, 769, 768), (778, 779, 781, 780), (780, 781, 783, 782), (782, 783, 785, 784), (781, 779, 787, 785, 783), (784, 785, 787, 786), (786, 787, 779, 778), (788, 789, 791, 790), (790, 791, 793, 792), (792, 793, 795, 794), (791, 789, 797, 795, 793), (794, 795, 797, 796), (796, 797, 789, 788), (798, 799, 801, 800), (800, 801, 803, 802), (802, 803, 805, 804), (801, 799, 807, 805, 803), (804, 805, 807, 806), (806, 807, 799, 798), (808, 809, 811, 810), (810, 811, 813, 812), (812, 813, 815, 814), (811, 809, 817, 815, 813), (814, 815, 817, 816), (816, 817, 809, 808), (818, 819, 821, 820), (820, 821, 823, 822), (822, 823, 825, 824), (821, 819, 827, 825, 823), (824, 825, 827, 826), (826, 827, 819, 818), (828, 829, 831, 830), (830, 831, 833, 832), (832, 833, 835, 834), (831, 829, 837, 835, 833), (834, 835, 837, 836), (836, 837, 829, 828), (838, 839, 841, 840), (840, 841, 843, 842), (842, 843, 845, 844), (841, 839, 847, 845, 843), (844, 845, 847, 846), (846, 847, 839, 838), (848, 849, 851, 850), (850, 851, 853, 852), (852, 853, 855, 854), (851, 849, 857, 855, 853), (854, 855, 857, 856), (856, 857, 849, 848), (858, 859, 861, 860), (860, 861, 863, 862), (862, 863, 865, 864), (861, 859, 867, 865, 863), (864, 865, 867, 866), (866, 867, 859, 858), (868, 869, 871, 870), (870, 871, 873, 872), (872, 873, 875, 874), (871, 869, 877, 875, 873), (874, 875, 877, 876), (876, 877, 869, 868), (878, 879, 881, 880), (880, 881, 883, 882), (882, 883, 885, 884), (881, 879, 887, 885, 883), (884, 885, 887, 886), (886, 887, 879, 878), (888, 889, 891, 890), (890, 891, 893, 892), (892, 893, 895, 894), (891, 889, 897, 895, 893), (894, 895, 897, 896), (896, 897, 889, 888), (898, 899, 901, 900), (900, 901, 903, 902), (902, 903, 905, 904), (901, 899, 907, 905, 903), (904, 905, 907, 906), (906, 907, 899, 898), (908, 909, 911, 910), (910, 911, 913, 912), (912, 913, 915, 914), (911, 909, 917, 915, 913), (914, 915, 917, 916), (916, 917, 909, 908), (918, 919, 921, 920), (920, 921, 923, 922), (922, 923, 925, 924), (921, 919, 927, 925, 923), (924, 925, 927, 926), (926, 927, 919, 918), (928, 929, 931, 930), (930, 931, 933, 932), (932, 933, 935, 934), (931, 929, 937, 935, 933), (934, 935, 937, 936), (936, 937, 929, 928), (938, 939, 941, 940), (940, 941, 943, 942), (942, 943, 945, 944), (941, 939, 947, 945, 943), (944, 945, 947, 946), (946, 947, 939, 938), (948, 949, 951, 950), (950, 951, 953, 952), (952, 953, 955, 954), (951, 949, 957, 955, 953), (954, 955, 957, 956), (956, 957, 949, 948), (958, 959, 961, 960), (960, 961, 963, 962), (962, 963, 965, 964), (961, 959, 967, 965, 963), (964, 965, 967, 966), (966, 967, 959, 958), (968, 969, 971, 970), (970, 971, 973, 972), (972, 973, 975, 974), (971, 969, 977, 975, 973), (974, 975, 977, 976), (976, 977, 969, 968), (978, 979, 981, 980), (980, 981, 983, 982), (982, 983, 985, 984), (981, 979, 987, 985, 983), (984, 985, 987, 986), (986, 987, 979, 978), (988, 989, 991, 990), (990, 991, 993, 992), (992, 993, 995, 994), (991, 989, 997, 995, 993), (994, 995, 997, 996), (996, 997, 989, 988), (998, 999, 1001, 1000), (1000, 1001, 1003, 1002), (1002, 1003, 1005, 1004), (1001, 999, 1007, 1005, 1003), (1004, 1005, 1007, 1006), (1006, 1007, 999, 998), (1008, 1009, 1011, 1010), (1010, 1011, 1013, 1012), (1012, 1013, 1015, 1014), (1011, 1009, 1017, 1015, 1013), (1014, 1015, 1017, 1016), (1016, 1017, 1009, 1008), (1018, 1019, 1021, 1020), (1020, 1021, 1023, 1022), (1022, 1023, 1025, 1024), (1021, 1019, 1027, 1025, 1023), (1024, 1025, 1027, 1026), (1026, 1027, 1019, 1018), (1028, 1029, 1031, 1030), (1030, 1031, 1033, 1032), (1032, 1033, 1035, 1034), (1031, 1029, 1037, 1035, 1033), (1034, 1035, 1037, 1036), (1036, 1037, 1029, 1028), (1038, 1039, 1041, 1040), (1040, 1041, 1043, 1042), (1042, 1043, 1045, 1044), (1041, 1039, 1047, 1045, 1043), (1044, 1045, 1047, 1046), (1046, 1047, 1039, 1038), (1048, 1049, 1051, 1050), (1050, 1051, 1053, 1052), (1052, 1053, 1055, 1054), (1051, 1049, 1057, 1055, 1053), (1054, 1055, 1057, 1056), (1056, 1057, 1049, 1048), (1058, 1059, 1061, 1060), (1060, 1061, 1063, 1062), (1062, 1063, 1065, 1064), (1061, 1059, 1067, 1065, 1063), (1064, 1065, 1067, 1066), (1066, 1067, 1059, 1058)])
_uv = me_cylinder_002.uv_layers.new(name='UVMap')
_uv.uv.foreach_set('vector', [0.127, 0.7506, 0.127, 0.7506, 0.127, 0.7506, 0.127, 0.7506, 0.127, 0.7506, 0.127, 0.7506, 0.127, 0.7506, 0.127, 0.7506, 0.127, 0.7506, 0.127, 0.7506, 0.127, 0.7506, 0.127, 0.7506, 0.127, 0.7506, 0.127, 0.7506, 0.127, 0.7506, 0.127, 0.7506, 0.127, 0.7506, 0.127, 0.7506, 0.127, 0.7506, 0.127, 0.7506, 0.127, 0.7506, 0.127, 0.7506, 0.127, 0.7506, 0.127, 0.7506, 0.127, 0.7506, 0.127, 0.7506, 0.127, 0.7506, 0.127, 0.7506, 0.127, 0.7506, 0.127, 0.7506, 0.127, 0.7506, 0.127, 0.7506, 0.127, 0.7506, 0.127, 0.7506, 0.127, 0.7506, 0.127, 0.7506, 0.127, 0.7506, 0.127, 0.7506, 0.127, 0.7506, 0.127, 0.7506, 0.127, 0.7506, 0.127, 0.7506, 0.127, 0.7506, 0.127, 0.7506, 0.127, 0.7506, 0.127, 0.7506, 0.127, 0.7506, 0.127, 0.7506, 0.127, 0.7506, 0.127, 0.7506, 0.127, 0.7506, 0.127, 0.7506, 0.127, 0.7506, 0.127, 0.7506, 0.127, 0.7506, 0.127, 0.7506, 0.127, 0.7506, 0.127, 0.7506, 0.127, 0.7506, 0.127, 0.7506, 0.127, 0.7506, 0.127, 0.7506, 0.127, 0.7506, 0.127, 0.7506, 0.127, 0.7506, 0.127, 0.7506, 0.127, 0.7506, 0.127, 0.7506, 0.127, 0.7506, 0.127, 0.7506, 0.127, 0.7506, 0.127, 0.7506, 0.127, 0.7506, 0.127, 0.7506, 0.127, 0.7506, 0.127, 0.7506, 0.127, 0.7506, 0.127, 0.7506, 0.127, 0.7506, 0.127, 0.7506, 0.127, 0.7506, 0.127, 0.7506, 0.127, 0.7506, 0.127, 0.7506, 0.127, 0.7506, 0.127, 0.7506, 0.127, 0.7506, 0.127, 0.7506, 0.127, 0.7506, 0.127, 0.7506, 0.127, 0.7506, 0.127, 0.7506, 0.127, 0.7506, 0.127, 0.7506, 0.127, 0.7506, 0.127, 0.7506, 0.127, 0.7506, 0.127, 0.7506, 0.127, 0.7506, 0.127, 0.7506, 0.127, 0.7506, 0.127, 0.7506, 0.127, 0.7506, 0.127, 0.7506, 0.127, 0.7506, 0.127, 0.7506, 0.127, 0.7506, 0.127, 0.7506, 0.127, 0.7506, 0.127, 0.7506, 0.127, 0.7506, 0.127, 0.7506, 0.127, 0.7506, 0.127, 0.7506, 0.127, 0.7506, 0.127, 0.7506, 0.127, 0.7506, 0.127, 0.7506, 0.127, 0.7506, 0.127, 0.7506, 0.127, 0.7506, 0.127, 0.7506, 0.127, 0.7506, 0.127, 0.7506, 0.127, 0.7506, 0.127, 0.7506, 0.127, 0.7506, 0.127, 0.7506, 0.127, 0.7506, 0.127, 0.7506, 0.127, 0.7506, 0.127, 0.7506, 0.127, 0.7506, 0.127, 0.7506, 0.127, 0.7506, 0.127, 0.7506, 0.127, 0.7506, 0.127, 0.7506, 0.127, 0.7506, 0.127, 0.7506, 0.127, 0.7506, 0.127, 0.7506, 0.127, 0.7506, 0.127, 0.7506, 0.127, 0.7506, 0.127, 0.7506, 0.127, 0.7506, 0.127, 0.7506, 0.127, 0.7506, 0.127, 0.7506, 0.127, 0.7506, 0.127, 0.7506, 0.127, 0.7506, 0.127, 0.7506, 0.127, 0.7506, 0.127, 0.7506, 0.127, 0.7506, 0.127, 0.7506, 0.127, 0.7506, 0.127, 0.7506, 0.127, 0.7506, 0.127, 0.7506, 0.127, 0.7506, 0.127, 0.7506, 0.127, 0.7506, 0.127, 0.7506, 0.127, 0.7506, 0.127, 0.7506, 0.127, 0.7506, 0.127, 0.7506, 0.127, 0.7506, 0.127, 0.7506, 0.127, 0.7506, 0.127, 0.7506, 0.127, 0.7506, 0.1338, 0.8006, 0.1338, 0.8006, 0.1338, 0.8006, 0.134, 0.8004, 0.134, 0.8004, 0.134, 0.8004, 0.1338, 0.8005, 0.1338, 0.8005, 0.1338, 0.8005, 0.134, 0.8005, 0.134, 0.8005, 0.134, 0.8005, 0.1339, 0.8006, 0.1339, 0.8006, 0.1339, 0.8006, 0.134, 0.8006, 0.134, 0.8006, 0.134, 0.8006, 0.1339, 0.8005, 0.1339, 0.8005, 0.1339, 0.8005, 0.134, 0.8005, 0.134, 0.8005, 0.134, 0.8005, 0.1338, 0.8005, 0.1338, 0.8006, 0.1338, 0.8006, 0.1338, 0.8005, 0.1339, 0.8004, 0.134, 0.8004, 0.134, 0.8004, 0.1339, 0.8004, 0.134, 0.8004, 0.134, 0.8005, 0.134, 0.8005, 0.134, 0.8004, 0.134, 0.8005, 0.1339, 0.8005, 0.1339, 0.8005, 0.134, 0.8005, 0.1339, 0.8005, 0.1338, 0.8005, 0.1338, 0.8005, 0.1339, 0.8005, 0.134, 0.8005, 0.134, 0.8005, 0.134, 0.8005, 0.134, 0.8005, 0.134, 0.8005, 0.1339, 0.8005, 0.1339, 0.8005, 0.134, 0.8005, 0.1339, 0.8006, 0.1339, 0.8005, 0.1339, 0.8005, 0.1339, 0.8006, 0.134, 0.8005, 0.134, 0.8006, 0.134, 0.8006, 0.134, 0.8005, 0.134, 0.8006, 0.1339, 0.8006, 0.1339, 0.8006, 0.134, 0.8006, 0.1338, 0.8006, 0.1339, 0.8006, 0.1339, 0.8006, 0.1338, 0.8006, 0.134, 0.8006, 0.134, 0.8007, 0.134, 0.8007, 0.134, 0.8006, 0.05566, 0.8487, 0.05586, 0.8487, 0.05586, 0.8488, 0.05566, 0.8488, 0.05566, 0.8486, 0.05586, 0.8486, 0.05586, 0.8487, 0.05566, 0.8487, 0.05566, 0.8487, 0.05586, 0.8487, 0.05586, 0.8487, 0.05566, 0.8487, 0.05566, 0.8486, 0.05586, 0.8486, 0.05586, 0.8486, 0.05566, 0.8486, 0.05566, 0.8486, 0.05586, 0.8486, 0.05586, 0.8486, 0.05566, 0.8486, 0.05566, 0.8486, 0.05586, 0.8486, 0.05586, 0.8486, 0.05566, 0.8486, 0.05566, 0.8486, 0.05586, 0.8486, 0.05586, 0.8486, 0.05566, 0.8486, 0.05566, 0.8487, 0.05586, 0.8487, 0.05586, 0.8487, 0.05566, 0.8487, 0.05566, 0.8486, 0.05586, 0.8486, 0.05586, 0.8486, 0.05566, 0.8486, 0.05566, 0.8486, 0.05586, 0.8486, 0.05586, 0.8486, 0.05566, 0.8486, 0.05566, 0.8487, 0.05586, 0.8487, 0.05586, 0.8488, 0.05566, 0.8488, 0.05566, 0.8486, 0.05586, 0.8486, 0.05586, 0.8487, 0.05566, 0.8487, 0.05566, 0.8487, 0.05586, 0.8487, 0.05586, 0.8487, 0.05566, 0.8487, 0.05566, 0.8486, 0.05586, 0.8486, 0.05586, 0.8486, 0.05566, 0.8486, 0.05566, 0.8486, 0.05586, 0.8486, 0.05586, 0.8486, 0.05566, 0.8486, 0.05566, 0.8486, 0.05586, 0.8486, 0.05586, 0.8486, 0.05566, 0.8486, 0.05566, 0.8486, 0.05586, 0.8486, 0.05586, 0.8486, 0.05566, 0.8486, 0.05566, 0.8487, 0.05586, 0.8487, 0.05586, 0.8487, 0.05566, 0.8487, 0.05566, 0.8486, 0.05586, 0.8486, 0.05586, 0.8486, 0.05566, 0.8486, 0.05566, 0.8486, 0.05586, 0.8486, 0.05586, 0.8486, 0.05566, 0.8486, 0.6045, 0.9837, 0.6044, 0.9837, 0.6044, 0.9837, 0.6045, 0.9837, 0.6048, 0.9836, 0.6048, 0.9837, 0.6048, 0.9837, 0.6048, 0.9836, 0.6046, 0.9838, 0.6045, 0.9838, 0.6045, 0.9838, 0.6046, 0.9838, 0.6045, 0.9836, 0.6045, 0.9837, 0.6045, 0.9837, 0.6045, 0.9836, 0.6046, 0.9837, 0.6045, 0.9837, 0.6045, 0.9837, 0.6046, 0.9837, 0.6047, 0.9837, 0.6047, 0.9836, 0.6047, 0.9836, 0.6047, 0.9837, 0.6045, 0.9838, 0.6045, 0.9837, 0.6045, 0.9837, 0.6045, 0.9838, 0.6048, 0.9837, 0.6047, 0.9837, 0.6047, 0.9837, 0.6048, 0.9837, 0.6045, 0.9835, 0.6045, 0.9834, 0.6045, 0.9834, 0.6045, 0.9835, 0.6046, 0.9838, 0.6045, 0.9838, 0.6045, 0.9838, 0.6046, 0.9838, 0.6044, 0.9835, 0.6045, 0.9835, 0.6045, 0.9836, 0.6044, 0.9836, 0.6045, 0.9835, 0.6045, 0.9837, 0.6045, 0.9837, 0.6045, 0.9836, 0.6047, 0.9835, 0.6048, 0.9835, 0.6048, 0.9836, 0.6047, 0.9836, 0.6046, 0.9835, 0.6045, 0.9835, 0.6045, 0.9835, 0.6046, 0.9835, 0.6045, 0.9835, 0.6046, 0.9835, 0.6046, 0.9836, 0.6045, 0.9836, 0.6047, 0.9837, 0.6047, 0.9835, 0.6047, 0.9836, 0.6047, 0.9837, 0.6045, 0.9837, 0.6046, 0.9837, 0.6046, 0.9837, 0.6045, 0.9837, 0.6046, 0.9837, 0.6045, 0.9837, 0.6045, 0.9837, 0.6046, 0.9837, 0.6045, 0.9834, 0.6046, 0.9834, 0.6046, 0.9834, 0.6045, 0.9834, 0.6045, 0.9837, 0.6044, 0.9837, 0.6044, 0.9837, 0.6045, 0.9837, 0.6045, 0.9834, 0.6045, 0.9833, 0.6045, 0.9833, 0.6045, 0.9834, 0.6046, 0.9834, 0.6045, 0.9834, 0.6045, 0.9834, 0.6046, 0.9834, 0.6045, 0.9837, 0.6045, 0.9835, 0.6045, 0.9836, 0.6045, 0.9837, 0.6048, 0.9835, 0.6048, 0.9837, 0.6048, 0.9837, 0.6048, 0.9836, 0.6045, 0.9833, 0.6046, 0.9833, 0.6046, 0.9833, 0.6045, 0.9833, 0.6046, 0.9834, 0.6046, 0.9835, 0.6046, 0.9835, 0.6046, 0.9834, 0.6046, 0.9833, 0.6046, 0.9834, 0.6046, 0.9834, 0.6046, 0.9833, 0.6046, 0.9837, 0.6046, 0.9838, 0.6046, 0.9838, 0.6046, 0.9837, 0.6046, 0.9835, 0.6046, 0.9837, 0.6046, 0.9837, 0.6046, 0.9836, 0.6048, 0.9837, 0.6047, 0.9837, 0.6047, 0.9837, 0.6048, 0.9837, 0.6045, 0.9833, 0.6046, 0.9833, 0.6046, 0.9833, 0.6045, 0.9833, 0.6045, 0.9834, 0.6046, 0.9834, 0.6046, 0.9834, 0.6045, 0.9834, 0.6045, 0.9834, 0.6045, 0.9833, 0.6045, 0.9833, 0.6045, 0.9834, 0.6045, 0.9836, 0.6046, 0.9836, 0.6046, 0.9836, 0.6045, 0.9836, 0.6045, 0.9835, 0.6045, 0.9834, 0.6045, 0.9834, 0.6045, 0.9835, 0.6045, 0.9837, 0.6046, 0.9837, 0.6046, 0.9837, 0.6045, 0.9837, 0.6046, 0.9833, 0.6046, 0.9834, 0.6046, 0.9834, 0.6046, 0.9833, 0.6045, 0.9837, 0.6045, 0.9836, 0.6045, 0.9836, 0.6045, 0.9837, 0.6044, 0.9836, 0.6045, 0.9836, 0.6045, 0.9836, 0.6044, 0.9836, 0.6046, 0.9834, 0.6046, 0.9835, 0.6046, 0.9835, 0.6046, 0.9834, 0.6045, 0.9838, 0.6045, 0.9837, 0.6045, 0.9837, 0.6045, 0.9838, 0.6047, 0.9836, 0.6048, 0.9836, 0.6048, 0.9836, 0.6047, 0.9836, 0.6046, 0.9834, 0.6045, 0.9834, 0.6045, 0.9834, 0.6046, 0.9834, 0.6046, 0.9836, 0.6046, 0.9837, 0.6046, 0.9837, 0.6046, 0.9836, 0.6044, 0.9837, 0.6044, 0.9836, 0.6044, 0.9836, 0.6044, 0.9837, 0.6046, 0.9835, 0.6045, 0.9835, 0.6045, 0.9835, 0.6046, 0.9835, 0.6046, 0.9837, 0.6046, 0.9838, 0.6046, 0.9838, 0.6046, 0.9837, 0.6044, 0.9837, 0.6044, 0.9835, 0.6044, 0.9836, 0.6044, 0.9837, 0.05566, 0.8487, 0.05586, 0.8487, 0.05586, 0.8488, 0.05566, 0.8488, 0.05566, 0.8486, 0.05586, 0.8486, 0.05586, 0.8487, 0.05566, 0.8487, 0.05566, 0.8487, 0.05586, 0.8487, 0.05586, 0.8487, 0.05566, 0.8487, 0.05566, 0.8486, 0.05586, 0.8486, 0.05586, 0.8486, 0.05566, 0.8486, 0.05566, 0.8486, 0.05586, 0.8486, 0.05586, 0.8486, 0.05566, 0.8486, 0.05566, 0.8486, 0.05586, 0.8486, 0.05586, 0.8486, 0.05566, 0.8486, 0.05566, 0.8486, 0.05586, 0.8486, 0.05586, 0.8486, 0.05566, 0.8486, 0.05566, 0.8487, 0.05586, 0.8487, 0.05586, 0.8487, 0.05566, 0.8487, 0.05566, 0.8486, 0.05586, 0.8486, 0.05586, 0.8486, 0.05566, 0.8486, 0.05566, 0.8486, 0.05586, 0.8486, 0.05586, 0.8486, 0.05566, 0.8486, 0.05566, 0.8487, 0.05586, 0.8487, 0.05586, 0.8488, 0.05566, 0.8488, 0.05566, 0.8486, 0.05586, 0.8486, 0.05586, 0.8487, 0.05566, 0.8487, 0.05566, 0.8487, 0.05586, 0.8487, 0.05586, 0.8487, 0.05566, 0.8487, 0.05566, 0.8486, 0.05586, 0.8486, 0.05586, 0.8486, 0.05566, 0.8486, 0.05566, 0.8486, 0.05586, 0.8486, 0.05586, 0.8486, 0.05566, 0.8486, 0.05566, 0.8486, 0.05586, 0.8486, 0.05586, 0.8486, 0.05566, 0.8486, 0.05566, 0.8486, 0.05586, 0.8486, 0.05586, 0.8486, 0.05566, 0.8486, 0.05566, 0.8487, 0.05586, 0.8487, 0.05586, 0.8487, 0.05566, 0.8487, 0.05566, 0.8486, 0.05586, 0.8486, 0.05586, 0.8486, 0.05566, 0.8486, 0.05566, 0.8486, 0.05586, 0.8486, 0.05586, 0.8486, 0.05566, 0.8486, 0.05566, 0.8487, 0.05586, 0.8487, 0.05586, 0.8488, 0.05566, 0.8488, 0.05566, 0.8486, 0.05586, 0.8486, 0.05586, 0.8487, 0.05566, 0.8487, 0.05566, 0.8487, 0.05586, 0.8487, 0.05586, 0.8487, 0.05566, 0.8487, 0.05566, 0.8486, 0.05586, 0.8486, 0.05586, 0.8486, 0.05566, 0.8486, 0.05566, 0.8486, 0.05586, 0.8486, 0.05586, 0.8486, 0.05566, 0.8486, 0.05566, 0.8486, 0.05586, 0.8486, 0.05586, 0.8486, 0.05566, 0.8486, 0.05566, 0.8486, 0.05586, 0.8486, 0.05586, 0.8486, 0.05566, 0.8486, 0.05566, 0.8487, 0.05586, 0.8487, 0.05586, 0.8487, 0.05566, 0.8487, 0.05566, 0.8486, 0.05586, 0.8486, 0.05586, 0.8486, 0.05566, 0.8486, 0.05566, 0.8486, 0.05586, 0.8486, 0.05586, 0.8486, 0.05566, 0.8486, 0.05566, 0.8487, 0.05586, 0.8487, 0.05586, 0.8488, 0.05566, 0.8488, 0.05566, 0.8486, 0.05586, 0.8486, 0.05586, 0.8487, 0.05566, 0.8487, 0.05566, 0.8487, 0.05586, 0.8487, 0.05586, 0.8487, 0.05566, 0.8487, 0.05566, 0.8486, 0.05586, 0.8486, 0.05586, 0.8486, 0.05566, 0.8486, 0.05566, 0.8486, 0.05586, 0.8486, 0.05586, 0.8486, 0.05566, 0.8486, 0.05566, 0.8486, 0.05586, 0.8486, 0.05586, 0.8486, 0.05566, 0.8486, 0.05566, 0.8486, 0.05586, 0.8486, 0.05586, 0.8486, 0.05566, 0.8486, 0.05566, 0.8487, 0.05586, 0.8487, 0.05586, 0.8487, 0.05566, 0.8487, 0.05566, 0.8486, 0.05586, 0.8486, 0.05586, 0.8486, 0.05566, 0.8486, 0.05566, 0.8486, 0.05586, 0.8486, 0.05586, 0.8486, 0.05566, 0.8486, 0.134, 0.8004, 0.134, 0.8005, 0.134, 0.8005, 0.134, 0.8004, 0.134, 0.8005, 0.1339, 0.8005, 0.1339, 0.8005, 0.134, 0.8005, 0.1339, 0.8004, 0.134, 0.8004, 0.134, 0.8004, 0.1339, 0.8004, 0.1339, 0.8005, 0.1339, 0.8004, 0.1339, 0.8004, 0.1339, 0.8005, 0.1339, 0.8005, 0.1338, 0.8005, 0.1339, 0.8005, 0.1339, 0.8005, 0.134, 0.8005, 0.1339, 0.8005, 0.1339, 0.8005, 0.134, 0.8005, 0.134, 0.8005, 0.134, 0.8005, 0.134, 0.8005, 0.134, 0.8005, 0.1338, 0.8005, 0.134, 0.8005, 0.134, 0.8005, 0.1339, 0.8005, 0.134, 0.8005, 0.134, 0.8006, 0.134, 0.8006, 0.134, 0.8005, 0.1339, 0.8005, 0.134, 0.8005, 0.134, 0.8005, 0.1339, 0.8005, 0.1339, 0.8006, 0.1339, 0.8005, 0.1339, 0.8005, 0.1339, 0.8006, 0.134, 0.8006, 0.1339, 0.8006, 0.1339, 0.8006, 0.134, 0.8006, 0.1338, 0.8006, 0.1339, 0.8006, 0.1339, 0.8006, 0.1339, 0.8007, 0.1339, 0.8006, 0.134, 0.8006, 0.134, 0.8006, 0.1339, 0.8006, 0.134, 0.8006, 0.134, 0.8007, 0.134, 0.8007, 0.134, 0.8006, 0.1288, 0.7998, 0.1282, 0.7995, 0.1285, 0.7998, 0.1288, 0.7998, 0.134, 0.8006, 0.134, 0.8005, 0.134, 0.8005, 0.134, 0.8006, 0.134, 0.8005, 0.134, 0.8005, 0.1341, 0.8005, 0.134, 0.8005, 0.134, 0.8005, 0.134, 0.8004, 0.1341, 0.8006, 0.1341, 0.8005, 0.134, 0.8004, 0.134, 0.8006, 0.134, 0.8006, 0.1341, 0.8006, 0.1338, 0.8006, 0.1338, 0.8005, 0.1338, 0.8005, 0.1338, 0.8006, 0.1339, 0.8006, 0.1338, 0.8006, 0.1338, 0.8006, 0.1339, 0.8006, 0.1339, 0.8005, 0.1339, 0.8006, 0.1339, 0.8006, 0.1339, 0.8005, 0.1338, 0.8005, 0.1339, 0.8005, 0.1339, 0.8005, 0.1338, 0.8005, 0.127, 0.7506, 0.127, 0.7506, 0.127, 0.7506, 0.127, 0.7506, 0.127, 0.7506, 0.127, 0.7506, 0.127, 0.7506, 0.127, 0.7506, 0.127, 0.7506, 0.127, 0.7506, 0.127, 0.7506, 0.127, 0.7506, 0.127, 0.7506, 0.127, 0.7506, 0.127, 0.7506, 0.127, 0.7506, 0.127, 0.7506, 0.127, 0.7506, 0.127, 0.7506, 0.127, 0.7506, 0.127, 0.7506, 0.127, 0.7506, 0.127, 0.7506, 0.127, 0.7506, 0.127, 0.7506, 0.127, 0.7506, 0.127, 0.7506, 0.127, 0.7506, 0.127, 0.7506, 0.127, 0.7506, 0.127, 0.7506, 0.127, 0.7506, 0.127, 0.7506, 0.127, 0.7506, 0.127, 0.7506, 0.127, 0.7506, 0.127, 0.7506, 0.127, 0.7506, 0.127, 0.7506, 0.127, 0.7506, 0.127, 0.7506, 0.127, 0.7506, 0.127, 0.7506, 0.127, 0.7506, 0.127, 0.7506, 0.127, 0.7506, 0.127, 0.7506, 0.127, 0.7506, 0.127, 0.7506, 0.127, 0.7506, 0.127, 0.7506, 0.127, 0.7506, 0.127, 0.7506, 0.127, 0.7506, 0.127, 0.7506, 0.127, 0.7506, 0.127, 0.7506, 0.127, 0.7506, 0.127, 0.7506, 0.127, 0.7506, 0.127, 0.7506, 0.127, 0.7506, 0.127, 0.7506, 0.127, 0.7506, 0.127, 0.7506, 0.127, 0.7506, 0.127, 0.7506, 0.127, 0.7506, 0.127, 0.7506, 0.127, 0.7506, 0.127, 0.7506, 0.127, 0.7506, 0.127, 0.7506, 0.127, 0.7506, 0.127, 0.7506, 0.127, 0.7506, 0.127, 0.7506, 0.127, 0.7506, 0.127, 0.7506, 0.127, 0.7506, 0.127, 0.7506, 0.127, 0.7506, 0.127, 0.7506, 0.127, 0.7506, 0.127, 0.7506, 0.127, 0.7506, 0.127, 0.7506, 0.127, 0.7506, 0.127, 0.7506, 0.127, 0.7506, 0.127, 0.7506, 0.127, 0.7506, 0.127, 0.7506, 0.127, 0.7506, 0.127, 0.7506, 0.127, 0.7506, 0.127, 0.7506, 0.127, 0.7506, 0.127, 0.7506, 0.127, 0.7506, 0.127, 0.7506, 0.127, 0.7506, 0.127, 0.7506, 0.127, 0.7506, 0.127, 0.7506, 0.127, 0.7506, 0.127, 0.7506, 0.127, 0.7506, 0.127, 0.7506, 0.127, 0.7506, 0.127, 0.7506, 0.127, 0.7506, 0.127, 0.7506, 0.127, 0.7506, 0.127, 0.7506, 0.127, 0.7506, 0.127, 0.7506, 0.127, 0.7506, 0.127, 0.7506, 0.127, 0.7506, 0.127, 0.7506, 0.127, 0.7506, 0.127, 0.7506, 0.127, 0.7506, 0.127, 0.7506, 0.127, 0.7506, 0.127, 0.7506, 0.127, 0.7506, 0.127, 0.7506, 0.127, 0.7506, 0.127, 0.7506, 0.127, 0.7506, 0.127, 0.7506, 0.127, 0.7506, 0.127, 0.7506, 0.127, 0.7506, 0.127, 0.7506, 0.127, 0.7506, 0.127, 0.7506, 0.127, 0.7506, 0.127, 0.7506, 0.127, 0.7506, 0.127, 0.7506, 0.127, 0.7506, 0.127, 0.7506, 0.127, 0.7506, 0.127, 0.7506, 0.127, 0.7506, 0.127, 0.7506, 0.127, 0.7506, 0.127, 0.7506, 0.127, 0.7506, 0.127, 0.7506, 0.127, 0.7506, 0.127, 0.7506, 0.127, 0.7506, 0.127, 0.7506, 0.127, 0.7506, 0.127, 0.7506, 0.127, 0.7506, 0.127, 0.7506, 0.127, 0.7506, 0.127, 0.7506, 0.127, 0.7506, 0.127, 0.7506, 0.127, 0.7506, 0.127, 0.7506, 0.127, 0.7506, 0.127, 0.7506, 0.127, 0.7506, 0.127, 0.7506, 0.127, 0.7506, 0.127, 0.7506, 0.127, 0.7506, 0.127, 0.7506, 0.127, 0.7506, 0.127, 0.7506, 0.127, 0.7506, 0.127, 0.7506, 0.127, 0.7506, 0.127, 0.7506, 0.127, 0.7506, 0.127, 0.7506, 0.127, 0.7506, 0.127, 0.7506, 0.127, 0.7506, 0.127, 0.7506, 0.127, 0.7506, 0.127, 0.7506, 0.127, 0.7506, 0.127, 0.7506, 0.127, 0.7506, 0.127, 0.7506, 0.127, 0.7506, 0.127, 0.7506, 0.127, 0.7506, 0.127, 0.7506, 0.127, 0.7506, 0.127, 0.7506, 0.127, 0.7506, 0.127, 0.7506, 0.127, 0.7506, 0.127, 0.7506, 0.127, 0.7506, 0.127, 0.7506, 0.127, 0.7506, 0.127, 0.7506, 0.127, 0.7506, 0.127, 0.7506, 0.127, 0.7506, 0.127, 0.7506, 0.127, 0.7506, 0.127, 0.7506, 0.127, 0.7506, 0.127, 0.7506, 0.127, 0.7506, 0.127, 0.7506, 0.127, 0.7506, 0.127, 0.7506, 0.127, 0.7506, 0.127, 0.7506, 0.127, 0.7506, 0.127, 0.7506, 0.127, 0.7506, 0.127, 0.7506, 0.127, 0.7506, 0.127, 0.7506, 0.127, 0.7506, 0.127, 0.7506, 0.127, 0.7506, 0.127, 0.7506, 0.127, 0.7506, 0.127, 0.7506, 0.127, 0.7506, 0.127, 0.7506, 0.127, 0.7506, 0.127, 0.7506, 0.127, 0.7506, 0.127, 0.7506, 0.127, 0.7506, 0.127, 0.7506, 0.127, 0.7506, 0.127, 0.7506, 0.127, 0.7506, 0.127, 0.7506, 0.127, 0.7506, 0.127, 0.7506, 0.127, 0.7506, 0.127, 0.7506, 0.127, 0.7506, 0.127, 0.7506, 0.127, 0.7506, 0.127, 0.7506, 0.127, 0.7506, 0.127, 0.7506, 0.127, 0.7506, 0.127, 0.7506, 0.127, 0.7506, 0.127, 0.7506, 0.127, 0.7506, 0.127, 0.7506, 0.127, 0.7506, 0.127, 0.7506, 0.127, 0.7506, 0.127, 0.7506, 0.127, 0.7506, 0.127, 0.7506, 0.127, 0.7506, 0.127, 0.7506, 0.127, 0.7506, 0.127, 0.7506, 0.127, 0.7506, 0.127, 0.7506, 0.127, 0.7506, 0.127, 0.7506, 0.127, 0.7506, 0.127, 0.7506, 0.127, 0.7506, 0.127, 0.7506, 0.127, 0.7506, 0.127, 0.7506, 0.127, 0.7506, 0.127, 0.7506, 0.127, 0.7506, 0.127, 0.7506, 0.127, 0.7506, 0.127, 0.7506, 0.127, 0.7506, 0.127, 0.7506, 0.127, 0.7506, 0.127, 0.7506, 0.127, 0.7506, 0.127, 0.7506, 0.127, 0.7506, 0.127, 0.7506, 0.127, 0.7506, 0.127, 0.7506, 0.127, 0.7506, 0.127, 0.7506, 0.127, 0.7506, 0.127, 0.7506, 0.127, 0.7506, 0.127, 0.7506, 0.127, 0.7506, 0.127, 0.7506, 0.127, 0.7506, 0.127, 0.7506, 0.127, 0.7506, 0.127, 0.7506, 0.127, 0.7506, 0.127, 0.7506, 0.127, 0.7506, 0.127, 0.7506, 0.127, 0.7506, 0.127, 0.7506, 0.127, 0.7506, 0.127, 0.7506, 0.127, 0.7506, 0.127, 0.7506, 0.127, 0.7506, 0.127, 0.7506, 0.127, 0.7506, 0.127, 0.7506, 0.127, 0.7506, 0.127, 0.7506, 0.127, 0.7506, 0.127, 0.7506, 0.127, 0.7506, 0.127, 0.7506, 0.127, 0.7506, 0.127, 0.7506, 0.127, 0.7506, 0.127, 0.7506, 0.127, 0.7506, 0.127, 0.7506, 0.127, 0.7506, 0.127, 0.7506, 0.127, 0.7506, 0.127, 0.7506, 0.127, 0.7506, 0.127, 0.7506, 0.127, 0.7506, 0.127, 0.7506, 0.127, 0.7506, 0.127, 0.7506, 0.127, 0.7506, 0.127, 0.7506, 0.127, 0.7506, 0.127, 0.7506, 0.127, 0.7506, 0.127, 0.7506, 0.127, 0.7506, 0.127, 0.7506, 0.127, 0.7506, 0.127, 0.7506, 0.127, 0.7506, 0.127, 0.7506, 0.127, 0.7506, 0.127, 0.7506, 0.127, 0.7506, 0.127, 0.7506, 0.127, 0.7506, 0.127, 0.7506, 0.127, 0.7506, 0.127, 0.7506, 0.127, 0.7506, 0.127, 0.7506, 0.127, 0.7506, 0.127, 0.7506, 0.127, 0.7506, 0.127, 0.7506, 0.127, 0.7506, 0.127, 0.7506, 0.127, 0.7506, 0.127, 0.7506, 0.127, 0.7506, 0.127, 0.7506, 0.127, 0.7506, 0.127, 0.7506, 0.127, 0.7506, 0.127, 0.7506, 0.127, 0.7506, 0.127, 0.7506, 0.127, 0.7506, 0.127, 0.7506, 0.127, 0.7506, 0.127, 0.7506, 0.127, 0.7506, 0.127, 0.7506, 0.127, 0.7506, 0.127, 0.7506, 0.127, 0.7506, 0.127, 0.7506, 0.127, 0.7506, 0.127, 0.7506, 0.127, 0.7506, 0.127, 0.7506, 0.127, 0.7506, 0.127, 0.7506, 0.127, 0.7506, 0.127, 0.7506, 0.127, 0.7506, 0.127, 0.7506, 0.127, 0.7506, 0.127, 0.7506, 0.127, 0.7506, 0.127, 0.7506, 0.127, 0.7506, 0.127, 0.7506, 0.127, 0.7506, 0.127, 0.7506, 0.127, 0.7506, 0.127, 0.7506, 0.127, 0.7506, 0.127, 0.7506, 0.127, 0.7506, 0.127, 0.7506, 0.127, 0.7506, 0.127, 0.7506, 0.127, 0.7506, 0.127, 0.7506, 0.127, 0.7506, 0.127, 0.7506, 0.127, 0.7506, 0.127, 0.7506, 0.127, 0.7506, 0.127, 0.7506, 0.127, 0.7506, 0.127, 0.7506, 0.127, 0.7506, 0.127, 0.7506, 0.127, 0.7506, 0.127, 0.7506, 0.127, 0.7506, 0.127, 0.7506, 0.127, 0.7506, 0.127, 0.7506, 0.127, 0.7506, 0.127, 0.7506, 0.127, 0.7506, 0.127, 0.7506, 0.127, 0.7506, 0.127, 0.7506, 0.127, 0.7506, 0.127, 0.7506, 0.127, 0.7506, 0.127, 0.7506, 0.127, 0.7506, 0.127, 0.7506, 0.127, 0.7506, 0.127, 0.7506, 0.127, 0.7506, 0.127, 0.7506, 0.127, 0.7506, 0.127, 0.7506, 0.127, 0.7506, 0.127, 0.7506, 0.127, 0.7506, 0.127, 0.7506, 0.127, 0.7506, 0.127, 0.7506, 0.127, 0.7506, 0.127, 0.7506, 0.127, 0.7506, 0.127, 0.7506, 0.127, 0.7506, 0.127, 0.7506, 0.127, 0.7506, 0.127, 0.7506, 0.127, 0.7506, 0.127, 0.7506, 0.127, 0.7506, 0.127, 0.7506, 0.127, 0.7506, 0.127, 0.7506, 0.127, 0.7506, 0.127, 0.7506, 0.127, 0.7506, 0.127, 0.7506, 0.127, 0.7506, 0.127, 0.7506, 0.127, 0.7506, 0.127, 0.7506, 0.127, 0.7506, 0.127, 0.7506, 0.127, 0.7506, 0.127, 0.7506, 0.127, 0.7506, 0.127, 0.7506, 0.127, 0.7506, 0.127, 0.7506, 0.127, 0.7506, 0.127, 0.7506, 0.127, 0.7506, 0.127, 0.7506, 0.127, 0.7506, 0.127, 0.7506, 0.127, 0.7506, 0.127, 0.7506, 0.127, 0.7506, 0.127, 0.7506, 0.127, 0.7506, 0.127, 0.7506, 0.127, 0.7506, 0.127, 0.7506, 0.127, 0.7506, 0.127, 0.7506, 0.127, 0.7506, 0.127, 0.7506, 0.127, 0.7506, 0.127, 0.7506, 0.127, 0.7506, 0.127, 0.7506, 0.127, 0.7506, 0.127, 0.7506, 0.127, 0.7506, 0.127, 0.7506, 0.127, 0.7506, 0.127, 0.7506, 0.127, 0.7506, 0.127, 0.7506, 0.127, 0.7506, 0.127, 0.7506, 0.127, 0.7506, 0.127, 0.7506, 0.127, 0.7506, 0.127, 0.7506, 0.127, 0.7506, 0.127, 0.7506, 0.127, 0.7506, 0.127, 0.7506, 0.127, 0.7506, 0.127, 0.7506, 0.127, 0.7506, 0.127, 0.7506, 0.127, 0.7506, 0.127, 0.7506, 0.127, 0.7506, 0.127, 0.7506, 0.127, 0.7506, 0.127, 0.7506, 0.127, 0.7506, 0.127, 0.7506, 0.127, 0.7506, 0.127, 0.7506, 0.127, 0.7506, 0.127, 0.7506, 0.127, 0.7506, 0.127, 0.7506, 0.127, 0.7506, 0.127, 0.7506, 0.127, 0.7506, 0.127, 0.7506, 0.127, 0.7506, 0.127, 0.7506, 0.127, 0.7506, 0.127, 0.7506, 0.127, 0.7506, 0.127, 0.7506, 0.127, 0.7506, 0.127, 0.7506, 0.127, 0.7506, 0.127, 0.7506, 0.127, 0.7506, 0.127, 0.7506, 0.127, 0.7506, 0.127, 0.7506, 0.127, 0.7506, 0.127, 0.7506, 0.127, 0.7506, 0.127, 0.7506, 0.127, 0.7506, 0.127, 0.7506, 0.127, 0.7506, 0.127, 0.7506, 0.127, 0.7506, 0.127, 0.7506, 0.127, 0.7506, 0.127, 0.7506, 0.127, 0.7506, 0.127, 0.7506, 0.127, 0.7506, 0.127, 0.7506, 0.127, 0.7506, 0.127, 0.7506, 0.127, 0.7506, 0.127, 0.7506, 0.127, 0.7506, 0.127, 0.7506, 0.127, 0.7506, 0.127, 0.7506, 0.127, 0.7506, 0.127, 0.7506, 0.127, 0.7506, 0.127, 0.7506, 0.127, 0.7506, 0.127, 0.7506, 0.127, 0.7506, 0.127, 0.7506, 0.127, 0.7506, 0.127, 0.7506, 0.127, 0.7506, 0.127, 0.7506, 0.127, 0.7506, 0.127, 0.7506, 0.127, 0.7506, 0.127, 0.7506, 0.127, 0.7506, 0.127, 0.7506, 0.127, 0.7506, 0.127, 0.7506, 0.127, 0.7506, 0.127, 0.7506, 0.127, 0.7506, 0.127, 0.7506, 0.127, 0.7506, 0.127, 0.7506, 0.127, 0.7506, 0.127, 0.7506, 0.127, 0.7506, 0.127, 0.7506, 0.127, 0.7506, 0.127, 0.7506, 0.127, 0.7506, 0.127, 0.7506, 0.127, 0.7506, 0.127, 0.7506, 0.127, 0.7506, 0.127, 0.7506, 0.127, 0.7506, 0.127, 0.7506, 0.127, 0.7506, 0.127, 0.7506, 0.127, 0.7506, 0.127, 0.7506, 0.127, 0.7506, 0.127, 0.7506, 0.127, 0.7506, 0.127, 0.7506, 0.127, 0.7506, 0.127, 0.7506, 0.127, 0.7506, 0.127, 0.7506, 0.127, 0.7506, 0.127, 0.7506, 0.127, 0.7506, 0.127, 0.7506, 0.127, 0.7506, 0.127, 0.7506, 0.127, 0.7506, 0.127, 0.7506, 0.127, 0.7506, 0.127, 0.7506, 0.127, 0.7506, 0.127, 0.7506, 0.127, 0.7506, 0.127, 0.7506, 0.127, 0.7506, 0.127, 0.7506, 0.127, 0.7506, 0.127, 0.7506, 0.127, 0.7506, 0.127, 0.7506, 0.127, 0.7506, 0.127, 0.7506, 0.127, 0.7506, 0.127, 0.7506, 0.127, 0.7506, 0.127, 0.7506, 0.127, 0.7506, 0.127, 0.7506, 0.127, 0.7506, 0.127, 0.7506, 0.127, 0.7506, 0.127, 0.7506, 0.127, 0.7506, 0.127, 0.7506, 0.127, 0.7506, 0.127, 0.7506, 0.127, 0.7506, 0.127, 0.7506, 0.127, 0.7506, 0.127, 0.7506, 0.127, 0.7506, 0.127, 0.7506, 0.127, 0.7506, 0.127, 0.7506, 0.127, 0.7506, 0.127, 0.7506, 0.127, 0.7506, 0.127, 0.7506, 0.127, 0.7506, 0.127, 0.7506, 0.127, 0.7506, 0.127, 0.7506, 0.127, 0.7506, 0.127, 0.7506, 0.127, 0.7506, 0.127, 0.7506, 0.127, 0.7506, 0.127, 0.7506, 0.127, 0.7506, 0.127, 0.7506, 0.127, 0.7506, 0.127, 0.7506, 0.127, 0.7506, 0.127, 0.7506, 0.127, 0.7506, 0.127, 0.7506, 0.127, 0.7506, 0.127, 0.7506, 0.127, 0.7506, 0.127, 0.7506, 0.127, 0.7506, 0.127, 0.7506, 0.127, 0.7506, 0.127, 0.7506, 0.127, 0.7506, 0.127, 0.7506, 0.127, 0.7506, 0.127, 0.7506, 0.127, 0.7506, 0.127, 0.7506, 0.127, 0.7506, 0.127, 0.7506, 0.127, 0.7506, 0.127, 0.7506, 0.127, 0.7506, 0.127, 0.7506, 0.127, 0.7506, 0.127, 0.7506, 0.127, 0.7506, 0.127, 0.7506, 0.127, 0.7506, 0.127, 0.7506, 0.127, 0.7506, 0.127, 0.7506, 0.127, 0.7506, 0.127, 0.7506, 0.127, 0.7506, 0.127, 0.7506, 0.127, 0.7506, 0.127, 0.7506, 0.127, 0.7506, 0.127, 0.7506, 0.127, 0.7506, 0.127, 0.7506, 0.127, 0.7506, 0.127, 0.7506, 0.127, 0.7506, 0.127, 0.7506, 0.127, 0.7506, 0.127, 0.7506, 0.127, 0.7506, 0.127, 0.7506, 0.127, 0.7506, 0.127, 0.7506, 0.127, 0.7506, 0.127, 0.7506, 0.127, 0.7506, 0.127, 0.7506, 0.127, 0.7506, 0.127, 0.7506, 0.127, 0.7506, 0.127, 0.7506, 0.127, 0.7506, 0.127, 0.7506, 0.127, 0.7506, 0.127, 0.7506, 0.127, 0.7506, 0.127, 0.7506, 0.127, 0.7506, 0.127, 0.7506, 0.127, 0.7506, 0.127, 0.7506, 0.127, 0.7506, 0.127, 0.7506, 0.127, 0.7506, 0.127, 0.7506, 0.127, 0.7506, 0.127, 0.7506, 0.127, 0.7506, 0.127, 0.7506, 0.127, 0.7506, 0.127, 0.7506, 0.127, 0.7506, 0.127, 0.7506, 0.127, 0.7506, 0.127, 0.7506, 0.127, 0.7506, 0.127, 0.7506, 0.127, 0.7506, 0.127, 0.7506, 0.127, 0.7506, 0.127, 0.7506, 0.127, 0.7506, 0.127, 0.7506, 0.127, 0.7506, 0.127, 0.7506, 0.127, 0.7506, 0.127, 0.7506, 0.127, 0.7506, 0.127, 0.7506, 0.127, 0.7506, 0.127, 0.7506, 0.127, 0.7506, 0.127, 0.7506, 0.127, 0.7506, 0.127, 0.7506, 0.127, 0.7506, 0.127, 0.7506, 0.127, 0.7506, 0.127, 0.7506, 0.127, 0.7506, 0.127, 0.7506, 0.127, 0.7506, 0.127, 0.7506, 0.127, 0.7506, 0.127, 0.7506, 0.127, 0.7506, 0.127, 0.7506, 0.127, 0.7506, 0.127, 0.7506, 0.127, 0.7506, 0.127, 0.7506, 0.127, 0.7506, 0.127, 0.7506, 0.127, 0.7506, 0.127, 0.7506, 0.127, 0.7506, 0.127, 0.7506, 0.127, 0.7506, 0.127, 0.7506, 0.127, 0.7506, 0.127, 0.7506, 0.127, 0.7506, 0.127, 0.7506, 0.127, 0.7506, 0.127, 0.7506, 0.127, 0.7506, 0.127, 0.7506, 0.127, 0.7506, 0.127, 0.7506, 0.127, 0.7506, 0.127, 0.7506, 0.127, 0.7506, 0.127, 0.7506, 0.127, 0.7506, 0.127, 0.7506, 0.127, 0.7506, 0.127, 0.7506, 0.127, 0.7506, 0.127, 0.7506, 0.127, 0.7506, 0.127, 0.7506, 0.127, 0.7506, 0.127, 0.7506, 0.127, 0.7506, 0.127, 0.7506, 0.127, 0.7506, 0.127, 0.7506, 0.127, 0.7506, 0.127, 0.7506, 0.127, 0.7506, 0.127, 0.7506, 0.127, 0.7506, 0.127, 0.7506, 0.127, 0.7506, 0.127, 0.7506, 0.127, 0.7506, 0.127, 0.7506, 0.127, 0.7506, 0.127, 0.7506, 0.127, 0.7506, 0.127, 0.7506, 0.127, 0.7506, 0.127, 0.7506, 0.127, 0.7506, 0.127, 0.7506, 0.127, 0.7506, 0.127, 0.7506, 0.127, 0.7506, 0.127, 0.7506, 0.127, 0.7506, 0.127, 0.7506, 0.127, 0.7506, 0.127, 0.7506, 0.127, 0.7506, 0.127, 0.7506, 0.127, 0.7506, 0.127, 0.7506, 0.127, 0.7506, 0.127, 0.7506, 0.127, 0.7506, 0.127, 0.7506, 0.127, 0.7506, 0.127, 0.7506, 0.127, 0.7506, 0.127, 0.7506, 0.127, 0.7506, 0.127, 0.7506, 0.127, 0.7506, 0.127, 0.7506, 0.127, 0.7506, 0.127, 0.7506, 0.127, 0.7506, 0.127, 0.7506, 0.127, 0.7506, 0.127, 0.7506, 0.127, 0.7506, 0.127, 0.7506, 0.127, 0.7506, 0.127, 0.7506, 0.127, 0.7506, 0.127, 0.7506, 0.127, 0.7506, 0.127, 0.7506, 0.127, 0.7506, 0.127, 0.7506, 0.127, 0.7506, 0.127, 0.7506, 0.127, 0.7506, 0.127, 0.7506, 0.127, 0.7506, 0.127, 0.7506, 0.127, 0.7506, 0.127, 0.7506, 0.127, 0.7506, 0.127, 0.7506, 0.127, 0.7506, 0.127, 0.7506, 0.127, 0.7506, 0.127, 0.7506, 0.127, 0.7506, 0.127, 0.7506, 0.127, 0.7506, 0.127, 0.7506, 0.127, 0.7506, 0.127, 0.7506, 0.127, 0.7506, 0.127, 0.7506, 0.127, 0.7506, 0.127, 0.7506, 0.127, 0.7506, 0.127, 0.7506, 0.127, 0.7506, 0.127, 0.7506, 0.127, 0.7506, 0.127, 0.7506, 0.127, 0.7506, 0.127, 0.7506, 0.127, 0.7506, 0.127, 0.7506, 0.127, 0.7506, 0.127, 0.7506, 0.127, 0.7506, 0.127, 0.7506, 0.127, 0.7506, 0.127, 0.7506, 0.127, 0.7506, 0.127, 0.7506, 0.127, 0.7506, 0.127, 0.7506, 0.127, 0.7506, 0.127, 0.7506, 0.127, 0.7506, 0.127, 0.7506, 0.127, 0.7506, 0.127, 0.7506, 0.127, 0.7506, 0.127, 0.7506, 0.127, 0.7506, 0.127, 0.7506, 0.127, 0.7506, 0.127, 0.7506, 0.127, 0.7506, 0.127, 0.7506, 0.127, 0.7506, 0.127, 0.7506, 0.127, 0.7506, 0.127, 0.7506, 0.127, 0.7506, 0.127, 0.7506, 0.127, 0.7506, 0.127, 0.7506, 0.127, 0.7506, 0.127, 0.7506, 0.127, 0.7506, 0.127, 0.7506, 0.127, 0.7506, 0.127, 0.7506, 0.127, 0.7506, 0.127, 0.7506, 0.127, 0.7506, 0.127, 0.7506, 0.127, 0.7506, 0.127, 0.7506, 0.127, 0.7506, 0.127, 0.7506, 0.127, 0.7506, 0.127, 0.7506, 0.127, 0.7506, 0.127, 0.7506, 0.127, 0.7506, 0.127, 0.7506, 0.127, 0.7506, 0.127, 0.7506, 0.127, 0.7506, 0.127, 0.7506, 0.127, 0.7506, 0.127, 0.7506, 0.127, 0.7506, 0.127, 0.7506, 0.127, 0.7506, 0.127, 0.7506, 0.127, 0.7506, 0.127, 0.7506, 0.127, 0.7506, 0.127, 0.7506, 0.127, 0.7506, 0.127, 0.7506, 0.127, 0.7506, 0.127, 0.7506, 0.127, 0.7506, 0.127, 0.7506, 0.127, 0.7506, 0.127, 0.7506, 0.127, 0.7506, 0.127, 0.7506, 0.127, 0.7506, 0.127, 0.7506, 0.127, 0.7506, 0.127, 0.7506, 0.127, 0.7506, 0.127, 0.7506, 0.127, 0.7506, 0.127, 0.7506, 0.127, 0.7506, 0.127, 0.7506, 0.127, 0.7506, 0.127, 0.7506, 0.127, 0.7506, 0.127, 0.7506, 0.127, 0.7506, 0.127, 0.7506, 0.127, 0.7506, 0.127, 0.7506, 0.127, 0.7506, 0.127, 0.7506, 0.127, 0.7506, 0.127, 0.7506, 0.127, 0.7506, 0.127, 0.7506, 0.127, 0.7506, 0.127, 0.7506, 0.127, 0.7506, 0.127, 0.7506, 0.127, 0.7506, 0.127, 0.7506, 0.127, 0.7506, 0.127, 0.7506, 0.127, 0.7506, 0.127, 0.7506, 0.127, 0.7506, 0.127, 0.7506, 0.127, 0.7506, 0.127, 0.7506, 0.127, 0.7506, 0.127, 0.7506, 0.127, 0.7506, 0.127, 0.7506, 0.127, 0.7506, 0.127, 0.7506, 0.127, 0.7506, 0.127, 0.7506, 0.127, 0.7506, 0.127, 0.7506, 0.127, 0.7506, 0.127, 0.7506, 0.127, 0.7506, 0.127, 0.7506, 0.127, 0.7506, 0.127, 0.7506, 0.127, 0.7506, 0.127, 0.7506, 0.127, 0.7506, 0.127, 0.7506, 0.127, 0.7506, 0.127, 0.7506, 0.127, 0.7506, 0.127, 0.7506, 0.127, 0.7506, 0.127, 0.7506, 0.127, 0.7506, 0.127, 0.7506, 0.127, 0.7506, 0.127, 0.7506, 0.127, 0.7506, 0.127, 0.7506, 0.127, 0.7506, 0.127, 0.7506, 0.127, 0.7506, 0.127, 0.7506, 0.127, 0.7506, 0.127, 0.7506, 0.127, 0.7506, 0.127, 0.7506, 0.127, 0.7506, 0.127, 0.7506, 0.127, 0.7506, 0.127, 0.7506, 0.127, 0.7506, 0.127, 0.7506, 0.127, 0.7506, 0.127, 0.7506, 0.127, 0.7506, 0.127, 0.7506, 0.127, 0.7506, 0.127, 0.7506, 0.127, 0.7506, 0.127, 0.7506, 0.127, 0.7506, 0.127, 0.7506, 0.127, 0.7506, 0.127, 0.7506, 0.127, 0.7506, 0.127, 0.7506, 0.127, 0.7506, 0.127, 0.7506, 0.127, 0.7506, 0.127, 0.7506, 0.127, 0.7506, 0.127, 0.7506, 0.127, 0.7506, 0.127, 0.7506, 0.127, 0.7506, 0.127, 0.7506, 0.127, 0.7506, 0.127, 0.7506, 0.127, 0.7506, 0.127, 0.7506, 0.127, 0.7506, 0.127, 0.7506, 0.127, 0.7506, 0.127, 0.7506, 0.127, 0.7506, 0.127, 0.7506, 0.127, 0.7506, 0.127, 0.7506, 0.127, 0.7506, 0.127, 0.7506, 0.127, 0.7506, 0.127, 0.7506, 0.127, 0.7506, 0.127, 0.7506, 0.127, 0.7506, 0.127, 0.7506, 0.127, 0.7506, 0.127, 0.7506, 0.127, 0.7506, 0.127, 0.7506, 0.127, 0.7506, 0.127, 0.7506, 0.127, 0.7506, 0.127, 0.7506, 0.127, 0.7506, 0.127, 0.7506, 0.127, 0.7506, 0.127, 0.7506, 0.127, 0.7506, 0.127, 0.7506, 0.127, 0.7506, 0.127, 0.7506, 0.127, 0.7506, 0.127, 0.7506, 0.127, 0.7506, 0.127, 0.7506, 0.127, 0.7506, 0.127, 0.7506, 0.127, 0.7506, 0.127, 0.7506, 0.127, 0.7506, 0.127, 0.7506, 0.127, 0.7506, 0.127, 0.7506, 0.127, 0.7506, 0.127, 0.7506, 0.127, 0.7506, 0.127, 0.7506, 0.127, 0.7506, 0.127, 0.7506, 0.127, 0.7506, 0.127, 0.7506, 0.127, 0.7506, 0.127, 0.7506, 0.127, 0.7506, 0.127, 0.7506, 0.127, 0.7506, 0.127, 0.7506, 0.127, 0.7506, 0.127, 0.7506, 0.127, 0.7506, 0.127, 0.7506, 0.127, 0.7506, 0.127, 0.7506, 0.127, 0.7506, 0.127, 0.7506, 0.127, 0.7506, 0.127, 0.7506, 0.127, 0.7506, 0.127, 0.7506, 0.127, 0.7506, 0.127, 0.7506, 0.127, 0.7506, 0.127, 0.7506, 0.127, 0.7506, 0.127, 0.7506, 0.127, 0.7506, 0.127, 0.7506, 0.127, 0.7506, 0.127, 0.7506, 0.127, 0.7506, 0.127, 0.7506, 0.127, 0.7506, 0.127, 0.7506, 0.127, 0.7506, 0.127, 0.7506, 0.127, 0.7506, 0.127, 0.7506, 0.127, 0.7506, 0.127, 0.7506, 0.127, 0.7506, 0.127, 0.7506, 0.127, 0.7506, 0.127, 0.7506, 0.127, 0.7506, 0.127, 0.7506, 0.127, 0.7506, 0.127, 0.7506, 0.127, 0.7506, 0.127, 0.7506, 0.127, 0.7506, 0.127, 0.7506, 0.127, 0.7506, 0.127, 0.7506, 0.127, 0.7506, 0.127, 0.7506, 0.127, 0.7506, 0.127, 0.7506, 0.127, 0.7506, 0.127, 0.7506, 0.127, 0.7506, 0.127, 0.7506, 0.127, 0.7506, 0.127, 0.7506, 0.127, 0.7506, 0.127, 0.7506, 0.127, 0.7506, 0.127, 0.7506, 0.127, 0.7506, 0.127, 0.7506, 0.127, 0.7506, 0.127, 0.7506, 0.127, 0.7506, 0.127, 0.7506, 0.127, 0.7506, 0.127, 0.7506, 0.127, 0.7506, 0.127, 0.7506, 0.127, 0.7506, 0.127, 0.7506, 0.127, 0.7506, 0.127, 0.7506, 0.127, 0.7506, 0.127, 0.7506, 0.127, 0.7506, 0.127, 0.7506, 0.127, 0.7506, 0.127, 0.7506, 0.127, 0.7506, 0.127, 0.7506, 0.127, 0.7506, 0.127, 0.7506, 0.127, 0.7506, 0.127, 0.7506, 0.127, 0.7506, 0.127, 0.7506, 0.127, 0.7506, 0.127, 0.7506, 0.127, 0.7506, 0.127, 0.7506, 0.127, 0.7506, 0.127, 0.7506, 0.127, 0.7506, 0.127, 0.7506, 0.127, 0.7506, 0.127, 0.7506, 0.127, 0.7506, 0.127, 0.7506, 0.127, 0.7506, 0.127, 0.7506, 0.127, 0.7506, 0.127, 0.7506, 0.127, 0.7506, 0.127, 0.7506, 0.127, 0.7506, 0.127, 0.7506, 0.127, 0.7506, 0.127, 0.7506, 0.127, 0.7506, 0.127, 0.7506, 0.127, 0.7506, 0.127, 0.7506, 0.127, 0.7506, 0.127, 0.7506, 0.127, 0.7506, 0.127, 0.7506, 0.127, 0.7506, 0.127, 0.7506, 0.127, 0.7506, 0.127, 0.7506, 0.127, 0.7506, 0.127, 0.7506, 0.127, 0.7506, 0.127, 0.7506, 0.127, 0.7506, 0.127, 0.7506, 0.127, 0.7506, 0.127, 0.7506, 0.127, 0.7506, 0.127, 0.7506, 0.127, 0.7506, 0.127, 0.7506, 0.127, 0.7506, 0.127, 0.7506, 0.127, 0.7506, 0.127, 0.7506, 0.127, 0.7506, 0.127, 0.7506, 0.127, 0.7506, 0.127, 0.7506, 0.127, 0.7506, 0.127, 0.7506, 0.127, 0.7506, 0.127, 0.7506, 0.127, 0.7506, 0.127, 0.7506, 0.127, 0.7506, 0.127, 0.7506, 0.127, 0.7506, 0.127, 0.7506, 0.127, 0.7506, 0.127, 0.7506, 0.127, 0.7506, 0.127, 0.7506, 0.127, 0.7506, 0.127, 0.7506, 0.127, 0.7506, 0.127, 0.7506, 0.127, 0.7506, 0.127, 0.7506, 0.127, 0.7506, 0.127, 0.7506, 0.127, 0.7506, 0.127, 0.7506, 0.127, 0.7506, 0.127, 0.7506, 0.127, 0.7506, 0.127, 0.7506, 0.127, 0.7506, 0.127, 0.7506, 0.127, 0.7506, 0.127, 0.7506, 0.127, 0.7506, 0.127, 0.7506, 0.127, 0.7506, 0.127, 0.7506, 0.127, 0.7506, 0.127, 0.7506, 0.127, 0.7506, 0.127, 0.7506, 0.127, 0.7506, 0.127, 0.7506, 0.127, 0.7506, 0.127, 0.7506, 0.127, 0.7506, 0.127, 0.7506, 0.127, 0.7506, 0.127, 0.7506, 0.127, 0.7506, 0.127, 0.7506, 0.127, 0.7506, 0.127, 0.7506, 0.127, 0.7506, 0.127, 0.7506, 0.127, 0.7506, 0.127, 0.7506, 0.127, 0.7506, 0.127, 0.7506, 0.127, 0.7506, 0.127, 0.7506, 0.127, 0.7506, 0.127, 0.7506, 0.127, 0.7506, 0.127, 0.7506, 0.127, 0.7506, 0.127, 0.7506, 0.127, 0.7506, 0.127, 0.7506, 0.127, 0.7506, 0.127, 0.7506, 0.127, 0.7506, 0.127, 0.7506, 0.127, 0.7506, 0.127, 0.7506, 0.127, 0.7506, 0.127, 0.7506, 0.127, 0.7506, 0.127, 0.7506, 0.127, 0.7506, 0.127, 0.7506, 0.127, 0.7506, 0.127, 0.7506, 0.127, 0.7506, 0.127, 0.7506, 0.127, 0.7506, 0.127, 0.7506, 0.127, 0.7506, 0.127, 0.7506, 0.127, 0.7506, 0.127, 0.7506, 0.127, 0.7506, 0.127, 0.7506, 0.127, 0.7506, 0.127, 0.7506, 0.127, 0.7506, 0.127, 0.7506, 0.127, 0.7506, 0.127, 0.7506, 0.127, 0.7506, 0.127, 0.7506, 0.127, 0.7506, 0.127, 0.7506, 0.127, 0.7506, 0.127, 0.7506, 0.127, 0.7506, 0.127, 0.7506, 0.127, 0.7506, 0.127, 0.7506, 0.127, 0.7506, 0.127, 0.7506, 0.127, 0.7506, 0.127, 0.7506, 0.127, 0.7506, 0.127, 0.7506, 0.127, 0.7506, 0.127, 0.7506, 0.127, 0.7506, 0.127, 0.7506, 0.127, 0.7506, 0.127, 0.7506, 0.127, 0.7506, 0.127, 0.7506, 0.127, 0.7506, 0.127, 0.7506, 0.127, 0.7506, 0.127, 0.7506, 0.127, 0.7506, 0.127, 0.7506, 0.127, 0.7506, 0.127, 0.7506, 0.127, 0.7506, 0.127, 0.7506, 0.127, 0.7506, 0.127, 0.7506, 0.127, 0.7506, 0.127, 0.7506, 0.127, 0.7506, 0.127, 0.7506, 0.127, 0.7506, 0.127, 0.7506, 0.127, 0.7506, 0.127, 0.7506, 0.127, 0.7506, 0.127, 0.7506, 0.127, 0.7506, 0.127, 0.7506, 0.127, 0.7506, 0.127, 0.7506, 0.127, 0.7506, 0.127, 0.7506, 0.127, 0.7506, 0.127, 0.7506, 0.127, 0.7506, 0.127, 0.7506, 0.127, 0.7506, 0.127, 0.7506, 0.127, 0.7506, 0.127, 0.7506, 0.127, 0.7506, 0.127, 0.7506, 0.127, 0.7506, 0.127, 0.7506, 0.127, 0.7506, 0.127, 0.7506, 0.127, 0.7506, 0.127, 0.7506, 0.127, 0.7506, 0.127, 0.7506, 0.127, 0.7506, 0.127, 0.7506, 0.127, 0.7506, 0.127, 0.7506, 0.127, 0.7506, 0.127, 0.7506, 0.127, 0.7506, 0.127, 0.7506, 0.127, 0.7506, 0.127, 0.7506, 0.127, 0.7506, 0.127, 0.7506, 0.127, 0.7506, 0.127, 0.7506, 0.127, 0.7506, 0.127, 0.7506, 0.127, 0.7506, 0.127, 0.7506, 0.127, 0.7506, 0.127, 0.7506, 0.127, 0.7506, 0.127, 0.7506, 0.127, 0.7506, 0.127, 0.7506, 0.127, 0.7506, 0.127, 0.7506, 0.127, 0.7506, 0.127, 0.7506, 0.127, 0.7506, 0.127, 0.7506, 0.127, 0.7506, 0.127, 0.7506, 0.127, 0.7506, 0.127, 0.7506, 0.127, 0.7506, 0.127, 0.7506, 0.127, 0.7506, 0.127, 0.7506, 0.127, 0.7506, 0.127, 0.7506, 0.127, 0.7506, 0.127, 0.7506, 0.127, 0.7506, 0.127, 0.7506, 0.127, 0.7506, 0.127, 0.7506, 0.127, 0.7506, 0.127, 0.7506, 0.127, 0.7506, 0.127, 0.7506, 0.127, 0.7506, 0.127, 0.7506, 0.127, 0.7506, 0.127, 0.7506, 0.127, 0.7506, 0.127, 0.7506, 0.127, 0.7506, 0.127, 0.7506, 0.127, 0.7506, 0.127, 0.7506, 0.127, 0.7506, 0.127, 0.7506, 0.127, 0.7506, 0.127, 0.7506, 0.127, 0.7506, 0.127, 0.7506, 0.127, 0.7506, 0.127, 0.7506, 0.127, 0.7506, 0.127, 0.7506, 0.127, 0.7506, 0.127, 0.7506, 0.127, 0.7506, 0.127, 0.7506, 0.127, 0.7506, 0.127, 0.7506, 0.127, 0.7506, 0.127, 0.7506, 0.127, 0.7506, 0.127, 0.7506, 0.127, 0.7506, 0.127, 0.7506, 0.127, 0.7506, 0.127, 0.7506, 0.127, 0.7506, 0.127, 0.7506, 0.127, 0.7506, 0.127, 0.7506, 0.127, 0.7506, 0.127, 0.7506, 0.127, 0.7506, 0.127, 0.7506, 0.127, 0.7506, 0.127, 0.7506, 0.127, 0.7506, 0.127, 0.7506, 0.127, 0.7506, 0.127, 0.7506, 0.127, 0.7506, 0.127, 0.7506, 0.127, 0.7506, 0.127, 0.7506, 0.127, 0.7506, 0.127, 0.7506, 0.127, 0.7506, 0.127, 0.7506, 0.127, 0.7506, 0.127, 0.7506, 0.127, 0.7506, 0.127, 0.7506, 0.127, 0.7506, 0.127, 0.7506, 0.127, 0.7506, 0.127, 0.7506, 0.127, 0.7506, 0.127, 0.7506, 0.127, 0.7506, 0.127, 0.7506, 0.127, 0.7506, 0.127, 0.7506, 0.127, 0.7506, 0.127, 0.7506, 0.127, 0.7506, 0.127, 0.7506, 0.127, 0.7506, 0.127, 0.7506, 0.127, 0.7506, 0.127, 0.7506, 0.127, 0.7506, 0.127, 0.7506, 0.127, 0.7506, 0.127, 0.7506, 0.127, 0.7506, 0.127, 0.7506, 0.127, 0.7506, 0.127, 0.7506, 0.127, 0.7506, 0.127, 0.7506, 0.127, 0.7506, 0.127, 0.7506, 0.127, 0.7506, 0.127, 0.7506, 0.127, 0.7506, 0.127, 0.7506, 0.127, 0.7506, 0.127, 0.7506, 0.127, 0.7506, 0.127, 0.7506, 0.127, 0.7506, 0.127, 0.7506, 0.127, 0.7506, 0.127, 0.7506, 0.127, 0.7506, 0.127, 0.7506, 0.127, 0.7506, 0.127, 0.7506, 0.127, 0.7506, 0.127, 0.7506, 0.127, 0.7506, 0.127, 0.7506, 0.127, 0.7506, 0.127, 0.7506, 0.127, 0.7506, 0.127, 0.7506, 0.127, 0.7506, 0.127, 0.7506, 0.127, 0.7506, 0.127, 0.7506, 0.127, 0.7506, 0.127, 0.7506, 0.127, 0.7506, 0.127, 0.7506, 0.127, 0.7506, 0.127, 0.7506, 0.127, 0.7506, 0.127, 0.7506, 0.127, 0.7506, 0.127, 0.7506, 0.127, 0.7506, 0.127, 0.7506, 0.127, 0.7506, 0.127, 0.7506, 0.127, 0.7506, 0.127, 0.7506, 0.127, 0.7506, 0.127, 0.7506, 0.127, 0.7506, 0.127, 0.7506, 0.127, 0.7506, 0.127, 0.7506, 0.127, 0.7506, 0.127, 0.7506, 0.127, 0.7506, 0.127, 0.7506, 0.127, 0.7506, 0.127, 0.7506, 0.127, 0.7506, 0.127, 0.7506, 0.127, 0.7506, 0.127, 0.7506, 0.127, 0.7506, 0.127, 0.7506, 0.127, 0.7506, 0.127, 0.7506, 0.127, 0.7506, 0.127, 0.7506, 0.127, 0.7506, 0.127, 0.7506, 0.127, 0.7506, 0.127, 0.7506, 0.127, 0.7506, 0.127, 0.7506, 0.127, 0.7506, 0.127, 0.7506, 0.127, 0.7506, 0.127, 0.7506, 0.127, 0.7506, 0.127, 0.7506, 0.127, 0.7506, 0.127, 0.7506, 0.127, 0.7506, 0.127, 0.7506, 0.127, 0.7506, 0.127, 0.7506, 0.127, 0.7506, 0.127, 0.7506, 0.127, 0.7506, 0.127, 0.7506, 0.127, 0.7506, 0.127, 0.7506, 0.127, 0.7506, 0.127, 0.7506, 0.127, 0.7506, 0.127, 0.7506, 0.127, 0.7506, 0.127, 0.7506, 0.127, 0.7506, 0.127, 0.7506, 0.127, 0.7506, 0.127, 0.7506, 0.127, 0.7506, 0.127, 0.7506, 0.127, 0.7506, 0.127, 0.7506, 0.127, 0.7506, 0.127, 0.7506, 0.127, 0.7506, 0.127, 0.7506, 0.127, 0.7506, 0.127, 0.7506, 0.127, 0.7506, 0.127, 0.7506, 0.127, 0.7506, 0.127, 0.7506, 0.127, 0.7506, 0.127, 0.7506, 0.127, 0.7506, 0.127, 0.7506, 0.127, 0.7506, 0.127, 0.7506, 0.127, 0.7506, 0.127, 0.7506, 0.127, 0.7506, 0.127, 0.7506, 0.127, 0.7506, 0.127, 0.7506, 0.127, 0.7506, 0.127, 0.7506, 0.127, 0.7506, 0.127, 0.7506, 0.127, 0.7506, 0.127, 0.7506, 0.127, 0.7506, 0.127, 0.7506, 0.127, 0.7506, 0.127, 0.7506, 0.127, 0.7506, 0.127, 0.7506, 0.127, 0.7506, 0.127, 0.7506, 0.127, 0.7506, 0.127, 0.7506, 0.127, 0.7506, 0.127, 0.7506, 0.127, 0.7506, 0.127, 0.7506, 0.127, 0.7506, 0.127, 0.7506, 0.127, 0.7506, 0.127, 0.7506, 0.127, 0.7506, 0.127, 0.7506, 0.127, 0.7506, 0.127, 0.7506, 0.127, 0.7506, 0.127, 0.7506, 0.127, 0.7506, 0.127, 0.7506, 0.127, 0.7506, 0.127, 0.7506, 0.127, 0.7506, 0.127, 0.7506, 0.127, 0.7506, 0.127, 0.7506, 0.127, 0.7506, 0.127, 0.7506, 0.127, 0.7506, 0.127, 0.7506, 0.127, 0.7506, 0.127, 0.7506, 0.127, 0.7506, 0.127, 0.7506, 0.127, 0.7506, 0.127, 0.7506, 0.127, 0.7506, 0.127, 0.7506, 0.127, 0.7506, 0.127, 0.7506, 0.127, 0.7506, 0.127, 0.7506, 0.127, 0.7506, 0.127, 0.7506, 0.127, 0.7506, 0.127, 0.7506, 0.127, 0.7506, 0.127, 0.7506, 0.127, 0.7506, 0.127, 0.7506, 0.127, 0.7506, 0.127, 0.7506, 0.127, 0.7506, 0.127, 0.7506, 0.127, 0.7506, 0.127, 0.7506, 0.127, 0.7506, 0.127, 0.7506, 0.127, 0.7506, 0.127, 0.7506, 0.127, 0.7506, 0.127, 0.7506, 0.127, 0.7506, 0.127, 0.7506, 0.127, 0.7506, 0.127, 0.7506, 0.127, 0.7506, 0.127, 0.7506, 0.127, 0.7506, 0.127, 0.7506, 0.127, 0.7506, 0.127, 0.7506, 0.127, 0.7506, 0.127, 0.7506, 0.127, 0.7506, 0.127, 0.7506, 0.127, 0.7506, 0.127, 0.7506, 0.127, 0.7506, 0.127, 0.7506, 0.127, 0.7506, 0.127, 0.7506, 0.127, 0.7506, 0.127, 0.7506, 0.127, 0.7506, 0.127, 0.7506, 0.127, 0.7506, 0.127, 0.7506, 0.127, 0.7506, 0.127, 0.7506, 0.127, 0.7506, 0.127, 0.7506, 0.127, 0.7506, 0.127, 0.7506, 0.127, 0.7506, 0.127, 0.7506, 0.127, 0.7506, 0.127, 0.7506, 0.127, 0.7506, 0.127, 0.7506, 0.127, 0.7506, 0.127, 0.7506, 0.127, 0.7506, 0.127, 0.7506, 0.127, 0.7506, 0.127, 0.7506, 0.127, 0.7506, 0.127, 0.7506, 0.127, 0.7506, 0.127, 0.7506, 0.127, 0.7506, 0.127, 0.7506, 0.127, 0.7506, 0.127, 0.7506, 0.127, 0.7506, 0.127, 0.7506, 0.127, 0.7506, 0.127, 0.7506, 0.127, 0.7506, 0.127, 0.7506, 0.127, 0.7506, 0.127, 0.7506, 0.127, 0.7506, 0.127, 0.7506, 0.127, 0.7506, 0.127, 0.7506, 0.127, 0.7506, 0.127, 0.7506, 0.127, 0.7506, 0.127, 0.7506, 0.127, 0.7506, 0.127, 0.7506, 0.127, 0.7506, 0.127, 0.7506, 0.127, 0.7506, 0.127, 0.7506, 0.127, 0.7506, 0.127, 0.7506])
me_cylinder_002.materials.append(mat_material_015)
me_cylinder_002.use_remesh_fix_poles = True
me_cylinder_002.use_remesh_preserve_attributes = False
me_cylinder_002.use_mirror_vertex_groups = False
me_cylinder_002.update()

# ---- objects
ob_crate_small_v3 = bpy.data.objects.new('Crate_Small_V3', me_cylinder_002)

# ---- transforms, parenting, visibility, modifiers, constraints
ob_crate_small_v3.location = (0.0, 0.0, 0.0)
ob_crate_small_v3.lineart.crease_threshold = 0.0

# ---- collection membership
col_collection.objects.link(ob_crate_small_v3)

# ---- scene / render settings (as saved in the file)
scene.frame_start = 1; scene.frame_end = 250; scene.frame_set(1)
scene.render.engine = 'BLENDER_EEVEE_NEXT'
scene.cycles.use_denoising = False
scene.cycles.samples = 128
scene.cycles.sampling_pattern = 'TABULATED_SOBOL'
scene.cycles.use_adaptive_sampling = False
scene.cycles.use_light_tree = False
scene.view_settings.view_transform = 'Filmic'
bpy.context.view_layer.update()

# ---- added for rendering (the .blend has no active camera and no usable light): camera, sun
cam_auto = bpy.data.cameras.new('AutoCamera')
cam_auto.lens = 50.0
cam_auto.sensor_width = 36.0
cam_auto.clip_end = 1000.0
ob_auto_camera = bpy.data.objects.new('AutoCamera', cam_auto)
scene.collection.objects.link(ob_auto_camera)
ob_auto_camera.location = (0.560887, -0.673065, 0.623718)
ob_auto_camera.rotation_euler = (1.09748, -7.21219e-08, 0.694738)
scene.camera = ob_auto_camera
light_auto_sun = bpy.data.lights.new('AutoSun', 'SUN')
light_auto_sun.energy = 3.0
light_auto_sun.angle = 0.0523599
ob_auto_sun = bpy.data.objects.new('AutoSun', light_auto_sun)
scene.collection.objects.link(ob_auto_sun)
ob_auto_sun.rotation_euler = (0.872665, 0.174533, 0.523599)
bpy.context.view_layer.update()
